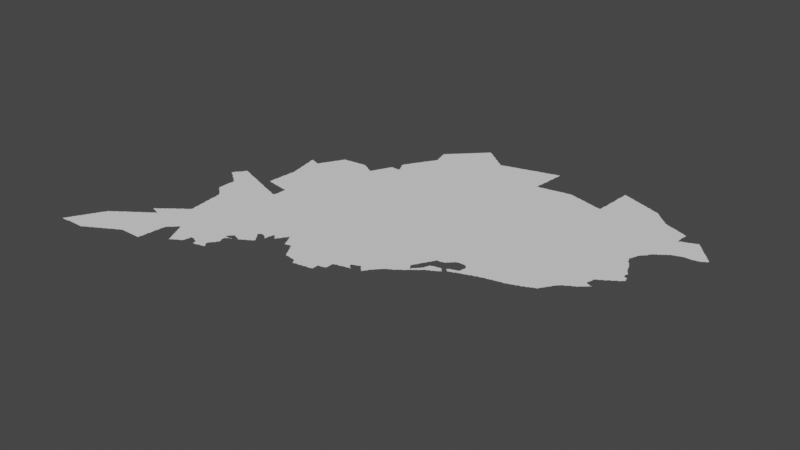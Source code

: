 # Source: new.blend  (saved by Blender 3.3.6; exported with 4.5.12 LTS)
import bpy
from mathutils import Matrix  # noqa: F401  (used for matrix-valued properties, if any)

bpy.ops.wm.read_factory_settings(use_empty=True)
scene = bpy.context.scene
scene.name = 'Scene'

# ---- collections
col_collection = bpy.data.collections.new('Collection'); scene.collection.children.link(col_collection)

# ---- node groups
ng_auto_smooth = bpy.data.node_groups.new('Auto Smooth', 'GeometryNodeTree')
_s = ng_auto_smooth.interface.new_socket(name='Geometry', in_out='OUTPUT', socket_type='NodeSocketGeometry')
_s = ng_auto_smooth.interface.new_socket(name='Geometry', in_out='INPUT', socket_type='NodeSocketGeometry')
_s = ng_auto_smooth.interface.new_socket(name='Angle', in_out='INPUT', socket_type='NodeSocketFloat')
_s.subtype = 'ANGLE'
_s.min_value = 0.0
_s.max_value = 3.142
ng_auto_smooth.is_modifier = True
_N = ng_auto_smooth.nodes; _L = ng_auto_smooth.links
n0 = _N.new('NodeGroupOutput'); n0.name = 'Group Output'; n0.location = (480, -100)
n1 = _N.new('NodeGroupInput'); n1.name = 'Group Input'; n1.location = (-420, -300)
n2 = _N.new('NodeGroupInput'); n2.name = 'Group Input.001'; n2.location = (-60, -100)
n3 = _N.new('GeometryNodeSetShadeSmooth'); n3.name = 'Set Shade Smooth'; n3.location = (120, -100)
n3.domain = 'EDGE'
n4 = _N.new('GeometryNodeSetShadeSmooth'); n4.name = 'Set Shade Smooth.001'; n4.location = (300, -100)
n5 = _N.new('GeometryNodeInputMeshEdgeAngle'); n5.name = 'Edge Angle'; n5.location = (-420, -220)
n6 = _N.new('GeometryNodeInputEdgeSmooth'); n6.name = 'Is Edge Smooth'; n6.location = (-60, -160)
n7 = _N.new('GeometryNodeInputShadeSmooth'); n7.name = 'Is Face Smooth'; n7.location = (-240, -340)
n8 = _N.new('FunctionNodeBooleanMath'); n8.name = 'Boolean Math'; n8.location = (-60, -220)
n9 = _N.new('FunctionNodeCompare'); n9.name = 'Compare'; n9.location = (-240, -180)
n9.operation = 'LESS_EQUAL'
_L.new(n5.outputs[0], n9.inputs[0])
_L.new(n4.outputs[0], n0.inputs[0])
_L.new(n1.outputs[1], n9.inputs[1])
_L.new(n9.outputs[0], n8.inputs[0])
_L.new(n7.outputs[0], n8.inputs[1])
_L.new(n2.outputs[0], n3.inputs[0])
_L.new(n6.outputs[0], n3.inputs[1])
_L.new(n3.outputs[0], n4.inputs[0])
_L.new(n8.outputs[0], n3.inputs[2])
n0.is_active_output = True

# ---- world
world_world = bpy.data.worlds.new('World'); scene.world = world_world
world_world.use_nodes = True; world_world.node_tree.nodes.clear()
_N = world_world.node_tree.nodes; _L = world_world.node_tree.links
n0 = _N.new('ShaderNodeOutputWorld'); n0.name = 'World Output'; n0.location = (300, 300)
n1 = _N.new('ShaderNodeBackground'); n1.name = 'Background'; n1.location = (10, 300)
n1.inputs[0].default_value = (0.05088, 0.05088, 0.05088, 1.0)
_L.new(n1.outputs[0], n0.inputs[0])
n0.is_active_output = True
world_world.color = (0.05088, 0.05088, 0.05088)
world_world.use_sun_shadow = False
world_world.sun_shadow_jitter_overblur = 0.0

# ---- meshes
me_mesh = bpy.data.meshes.new('Mesh')
me_mesh.from_pydata([(81.28, 17.81, -5.915e-08), (81.28, 17.82, -3.329e-08), (81.29, 17.81, -8.99e-08), (81.29, 17.83, -8.869e-08), (81.31, 17.81, -8.99e-08), (81.3, 17.85, -8.656e-08), (81.31, 17.85, -9.643e-08), (81.31, 17.87, -8.536e-08), (81.32, 17.88, -6.538e-08), (81.33, 17.81, -8.99e-08), (81.47, 17.86, -9.988e-08), (81.33, 17.89, -9.48e-08), (81.33, 17.91, -8.192e-08), (81.35, 17.81, -8.99e-08), (81.34, 17.92, -6.78e-08), (81.37, 17.81, -9.18e-08), (81.35, 17.93, -9.768e-08), (81.39, 17.82, -8.74e-08), (81.41, 17.82, -8.74e-08), (81.43, 17.82, -8.74e-08), (81.45, 17.82, -8.74e-08), (81.47, 17.82, -8.967e-08), (81.49, 17.82, -8.324e-08), (81.52, 17.82, -8.324e-08), (81.55, 17.82, -8.963e-08), (81.57, 17.82, -8.088e-08), (81.59, 17.82, -7.491e-08), (81.36, 17.95, -7.67e-08), (81.36, 17.96, -8.316e-08), (81.37, 17.97, -8.848e-08), (81.38, 17.99, -7.01e-08), (81.48, 18.01, -9.988e-08), (81.39, 17.99, -9.848e-08), (81.39, 18.01, -8.505e-08), (81.4, 18.02, -5.771e-08), (81.41, 18.03, -9.403e-08), (81.41, 18.05, -8.2e-08), (81.42, 18.06, -4.412e-08), (81.43, 18.07, -9.149e-08), (81.44, 18.09, -7.581e-08), (81.44, 18.1, -3.329e-08), (81.45, 18.11, -8.716e-08), (81.46, 18.13, -6.835e-08), (81.47, 18.13, -9.936e-08), (81.48, 18.16, -5.771e-08), (81.47, 18.15, -9.273e-08), (81.49, 18.17, -9.959e-08), (81.49, 18.19, -7.547e-08), (81.5, 18.2, -4.412e-08), (81.52, 18.23, -7.418e-08), (81.51, 18.21, -9.601e-08), (81.53, 18.23, -9.711e-08), (81.53, 18.25, -8.65e-08), (81.54, 18.26, -5.327e-08), (81.61, 18.26, -9.988e-08), (81.55, 18.27, -8.505e-08), (81.57, 18.27, -9.926e-08), (81.57, 18.29, -8.641e-08), (81.59, 18.29, -9.508e-08), (81.6, 18.3, -6.354e-08), (81.61, 17.82, -7.138e-08), (81.65, 17.85, -9.869e-08), (81.62, 17.82, -3.329e-08), (81.63, 17.83, -8.869e-08), (81.65, 17.84, -7.167e-08), (81.67, 17.85, -8.536e-08), (81.68, 17.86, -8.679e-08), (81.69, 17.87, -9.597e-08), (81.71, 17.87, -8.192e-08), (81.72, 17.88, -7.32e-08), (81.73, 17.89, -8.883e-08), (81.75, 17.9, -7.67e-08), (81.76, 17.9, -3.329e-08), (81.77, 17.91, -8.848e-08), (81.79, 17.92, -7.01e-08), (81.8, 18.07, -9.988e-08), (81.74, 18.31, -9.988e-08), (81.79, 17.93, -9.815e-08), (81.96, 18.24, -9.988e-08), (81.81, 17.93, -8.505e-08), (81.83, 17.95, -9.418e-08), (81.82, 17.94, -6.193e-08), (81.85, 17.95, -8.2e-08), (81.86, 17.96, -4.412e-08), (81.87, 17.97, -9.21e-08), (81.89, 17.98, -7.581e-08), (81.91, 17.99, -9.545e-08), (81.9, 17.98, -3.329e-08), (81.61, 18.31, -8.959e-08), (81.62, 18.32, -4.217e-08), (81.63, 18.33, -8.238e-08), (81.65, 18.33, -9.488e-08), (81.65, 18.34, -7.295e-08), (81.67, 18.35, -9.306e-08), (81.68, 18.36, -5.868e-08), (81.69, 18.37, -8.616e-08), (81.7, 18.38, -3.329e-08), (81.71, 18.39, -7.749e-08), (81.73, 18.39, -9.597e-08), (81.73, 18.4, -6.748e-08), (81.75, 18.41, -9.006e-08), (81.76, 18.42, -4.412e-08), (81.77, 18.43, -8.269e-08), (81.79, 18.43, -9.926e-08), (81.79, 18.44, -7.299e-08), (81.81, 18.45, -9.377e-08), (81.82, 18.46, -6.023e-08), (81.83, 18.47, -8.9e-08), (81.84, 18.48, -6.506e-08), (81.85, 18.49, -7.935e-08), (81.87, 18.49, -9.76e-08), (81.87, 18.5, -6.869e-08), (81.89, 18.51, -9.67e-08), (81.9, 18.52, -5.327e-08), (81.91, 18.53, -8.793e-08), (81.89, 18.65, -7.644e-08), (81.9, 18.66, -4.217e-08), (81.91, 18.64, -8.412e-08), (81.91, 18.67, -8.229e-08), (81.83, 19.94, -6.796e-08), (81.84, 19.95, -7.391e-08), (81.86, 19.92, -7.635e-08), (81.85, 19.93, -9.182e-08), (81.85, 19.95, -9.449e-08), (81.85, 19.97, -7.999e-08), (81.86, 19.98, -4.162e-08), (81.87, 19.91, -8.346e-08), (81.87, 19.99, -8.768e-08), (81.88, 20.0, -5.28e-08), (81.89, 19.9, -7.491e-08), (81.89, 19.91, -9.926e-08), (81.89, 20.01, -9.282e-08), (81.9, 20.02, -6.597e-08), (81.92, 19.88, -8.134e-08), (81.91, 19.89, -9.508e-08), (81.91, 20.03, -9.587e-08), (81.92, 20.05, -7.491e-08), (81.9, 18.64, 3.329e-08), (81.93, 18.0, -6.835e-08), (81.93, 18.01, -9.848e-08), (81.95, 18.01, -8.437e-08), (81.96, 18.02, -7.527e-08), (81.97, 18.03, -9.5e-08), (82.01, 18.05, -9.22e-08), (81.99, 18.03, -8.147e-08), (82.0, 18.04, -4.412e-08), (82.03, 18.06, -7.485e-08), (82.04, 18.06, -3.329e-08), (82.05, 18.07, -8.913e-08), (82.07, 18.07, -8.99e-08), (82.21, 18.21, -9.988e-08), (82.09, 18.07, -8.99e-08), (82.11, 18.07, -9.645e-08), (82.13, 18.07, -8.876e-08), (82.15, 18.07, -9.156e-08), (82.17, 18.07, -9.156e-08), (82.19, 18.07, -9.156e-08), (82.21, 18.07, -9.156e-08), (82.23, 18.07, -9.156e-08), (81.93, 18.53, -9.46e-08), (81.93, 18.55, -7.577e-08), (81.95, 18.55, -9.508e-08), (81.97, 18.57, -9.421e-08), (82.17, 18.45, -9.988e-08), (81.93, 18.63, -8.694e-08), (81.93, 18.65, -9.988e-08), (81.93, 18.67, -9.926e-08), (81.93, 18.68, -7.399e-08), (81.96, 18.56, -6.633e-08), (81.96, 18.62, -5.438e-08), (81.95, 18.63, -9.569e-08), (81.95, 18.69, -9.508e-08), (81.96, 18.7, -6.633e-08), (81.98, 18.58, -4.217e-08), (81.97, 18.62, -8.642e-08), (81.97, 18.71, -9.064e-08), (81.98, 18.72, -5.527e-08), (81.99, 18.59, -8.141e-08), (81.99, 18.61, -1.065e-07), (81.99, 18.73, -8.382e-08), (82.01, 18.59, -9.926e-08), (82.01, 18.61, -9.926e-08), (82.01, 18.73, -9.926e-08), (82.01, 18.75, -7.627e-08), (82.03, 18.75, -9.969e-08), (82.03, 18.76, -6.796e-08), (82.05, 18.77, -9.294e-08), (82.06, 18.78, -5.28e-08), (82.07, 18.79, -9.834e-08), (82.08, 18.8, -3.329e-08), (82.09, 18.81, -7.935e-08), (82.11, 18.81, -9.605e-08), (82.11, 18.82, -7.166e-08), (82.13, 18.83, -9.317e-08), (82.14, 18.84, -7.799e-08), (82.15, 18.85, -8.791e-08), (82.16, 18.86, -4.217e-08), (82.17, 18.87, -8.141e-08), (82.19, 18.87, -9.848e-08), (82.23, 18.77, -9.988e-08), (82.19, 18.88, -7.391e-08), (82.21, 18.89, -9.5e-08), (82.22, 18.9, -6.354e-08), (82.22, 19.16, -6.434e-08), (82.22, 19.17, -4.92e-08), (82.22, 19.19, -7.491e-08), (82.23, 18.91, -9.05e-08), (82.24, 18.92, -4.412e-08), (82.24, 18.97, -4.756e-08), (82.24, 18.99, -6.73e-08), (82.24, 19.01, -7.708e-08), (82.24, 19.03, -9.436e-08), (82.24, 19.05, -8.981e-08), (82.23, 19.07, -8.99e-08), (82.23, 19.09, -9.018e-08), (82.23, 19.11, -9.393e-08), (82.23, 19.13, -9.228e-08), (82.23, 19.15, -9.458e-08), (82.3, 19.33, -9.988e-08), (82.07, 19.51, -7.627e-08), (82.09, 19.49, -7.491e-08), (82.09, 19.51, -9.76e-08), (82.11, 19.48, -7.135e-08), (82.11, 19.49, -9.377e-08), (82.14, 19.46, -6.703e-08), (82.13, 19.47, -9.051e-08), (82.16, 19.44, -8.06e-08), (82.15, 19.45, -9.306e-08), (82.18, 19.42, -5.28e-08), (82.17, 19.43, -9.372e-08), (82.2, 19.35, -4.661e-08), (82.2, 19.37, -6.187e-08), (82.2, 19.39, -7.454e-08), (82.19, 19.41, -8.985e-08), (82.22, 19.21, -8.005e-08), (82.22, 19.23, -8.822e-08), (82.21, 19.25, -9.069e-08), (82.21, 19.27, -8.902e-08), (82.21, 19.29, -9.058e-08), (82.21, 19.31, -9.275e-08), (82.21, 19.33, -9.264e-08), (82.21, 19.35, -9.692e-08), (81.97, 19.84, -7.283e-08), (82.0, 19.82, -6.326e-08), (81.99, 19.83, -9.41e-08), (82.02, 19.8, -3.329e-08), (82.01, 19.81, -8.8e-08), (82.03, 19.79, -7.935e-08), (82.05, 19.53, -7.829e-08), (82.05, 19.55, -9.144e-08), (82.05, 19.59, -9.156e-08), (82.05, 19.61, -9.389e-08), (82.05, 19.63, -9.67e-08), (82.05, 19.65, -8.99e-08), (82.05, 19.67, -8.99e-08), (82.05, 19.69, -9.244e-08), (82.05, 19.71, -8.647e-08), (82.06, 19.73, -8.74e-08), (82.06, 19.75, -8.74e-08), (82.05, 19.77, -8.425e-08), (82.05, 19.79, -1.011e-07), (82.07, 19.53, -9.926e-08), (82.05, 19.57, -9.654e-08), (82.16, 19.81, -9.988e-08), (82.28, 19.55, -9.988e-08), (81.94, 19.86, -4.217e-08), (81.93, 19.87, -8.959e-08), (81.93, 20.05, -9.769e-08), (81.94, 20.08, -4.217e-08), (81.95, 19.85, -8.186e-08), (81.93, 19.95, -9.988e-08), (81.93, 20.07, -8.558e-08), (81.95, 20.09, -8.441e-08), (81.97, 19.85, -9.728e-08), (81.97, 20.09, -9.238e-08), (82.05, 20.05, -9.993e-08), (82.01, 20.07, -9.468e-08), (81.99, 20.08, -7.425e-08), (82.0, 20.08, -4.162e-08), (82.05, 20.06, -8.223e-08), (82.03, 20.07, -8.49e-08), (82.11, 20.03, -9.849e-08), (82.07, 20.05, -9.089e-08), (82.09, 20.04, -8.152e-08), (82.1, 20.04, -5.375e-08), (82.13, 20.03, -8.885e-08), (82.17, 20.01, -9.407e-08), (82.15, 20.02, -7.616e-08), (82.16, 20.02, -4.439e-08), (82.19, 20.01, -8.6e-08), (82.23, 19.99, -9.469e-08), (82.21, 20.0, -6.972e-08), (82.22, 20.0, -3.329e-08), (82.25, 18.07, -9.156e-08), (82.27, 18.07, -9.156e-08), (82.29, 18.07, -9.436e-08), (82.35, 18.25, -9.813e-08), (82.31, 18.07, -9.159e-08), (82.33, 18.09, -9.669e-08), (82.33, 18.07, -8.557e-08), (82.33, 18.11, -8.872e-08), (82.35, 18.22, -9.253e-08), (82.34, 18.12, -3.329e-08), (82.34, 18.13, -4.994e-08), (82.34, 18.15, -6.948e-08), (82.34, 18.17, -7.816e-08), (82.34, 18.19, -8.299e-08), (82.34, 18.21, -8.606e-08), (82.38, 18.68, -9.988e-08), (82.35, 18.31, -9.548e-08), (82.36, 18.35, -9.049e-08), (82.35, 18.27, -9.128e-08), (82.35, 18.29, -9.215e-08), (82.37, 18.41, -9.117e-08), (82.36, 18.32, -4.162e-08), (82.36, 18.33, -4.994e-08), (82.36, 18.37, -7.915e-08), (82.36, 18.39, -8.359e-08), (82.37, 18.43, -9.399e-08), (82.38, 18.44, -6.703e-08), (82.39, 18.45, -9.399e-08), (82.4, 18.46, -6.703e-08), (82.41, 18.47, -9.399e-08), (82.43, 18.48, -6.796e-08), (82.43, 18.49, -9.104e-08), (82.44, 18.49, -7.135e-08), (82.45, 18.51, -9.104e-08), (82.46, 18.51, -7.135e-08), (82.47, 18.53, -9.587e-08), (82.49, 18.54, -4.217e-08), (82.5, 18.54, -3.329e-08), (82.48, 18.53, -4.217e-08), (82.48, 18.54, -8.301e-08), (82.49, 18.54, -9.586e-08), (82.5, 18.54, -8.959e-08), (82.52, 18.5, -7.003e-08), (82.52, 18.51, -7.753e-08), (82.51, 18.53, -1.004e-07), (82.54, 18.46, -4.412e-08), (82.53, 18.47, -7.745e-08), (82.53, 18.49, -9.895e-08), (82.56, 18.42, -5.438e-08), (82.55, 18.43, -8.25e-08), (82.55, 18.45, -9.328e-08), (82.25, 18.93, -9.647e-08), (82.25, 18.95, -9.364e-08), (82.25, 18.97, -9.875e-08), (82.4, 19.08, -9.988e-08), (82.54, 19.46, -9.988e-08), (82.44, 19.84, -9.988e-08), (82.25, 19.99, -8.362e-08), (82.27, 19.97, -9.77e-08), (82.27, 19.98, -6.084e-08), (82.29, 19.97, -9.156e-08), (82.31, 19.96, -7.955e-08), (82.33, 19.95, -9.504e-08), (82.32, 19.96, -4.528e-08), (82.35, 19.95, -8.723e-08), (82.37, 19.94, -7.412e-08), (82.39, 19.93, -9.301e-08), (82.38, 19.94, -4.162e-08), (82.4, 20.06, -7.052e-08), (82.4, 20.07, -8.773e-08), (82.4, 20.09, -8.005e-08), (82.4, 20.11, -7.491e-08), (82.4, 20.13, -6.187e-08), (82.4, 20.15, -4.994e-08), (82.43, 19.91, -9.82e-08), (82.41, 19.93, -8.49e-08), (82.41, 20.06, -8.416e-08), (82.41, 20.17, -1.01e-07), (82.4, 20.16, -5.478e-08), (82.45, 19.91, -9.735e-08), (82.43, 19.92, -6.459e-08), (82.43, 20.05, -9.172e-08), (82.45, 20.05, -9.128e-08), (82.47, 19.9, -8.209e-08), (82.48, 20.04, -4.162e-08), (82.47, 20.05, -9.36e-08), (82.49, 19.89, -9.603e-08), (82.48, 19.9, -5.951e-08), (82.49, 20.04, -6.187e-08), (82.55, 20.08, -9.988e-08), (82.51, 19.89, -8.895e-08), (82.51, 20.04, -8.472e-08), (82.53, 19.88, -7.711e-08), (82.53, 20.03, -9.092e-08), (82.55, 19.87, -9.43e-08), (82.54, 19.88, -4.439e-08), (82.55, 20.03, -9.319e-08), (82.41, 20.21, -9.468e-08), (82.41, 20.23, -9.076e-08), (82.41, 20.25, -9.018e-08), (82.41, 20.27, -8.99e-08), (82.41, 20.29, -8.721e-08), (82.42, 20.31, -8.74e-08), (82.42, 20.35, -7.816e-08), (82.42, 20.37, -7.491e-08), (82.42, 20.41, -4.756e-08), (82.41, 20.19, -9.749e-08), (82.42, 20.33, -9.386e-08), (82.42, 20.39, -8.553e-08), (82.43, 20.41, -9.848e-08), (82.43, 20.43, -9.817e-08), (82.43, 20.45, -9.228e-08), (82.43, 20.47, -9.269e-08), (82.55, 20.28, -9.988e-08), (82.49, 20.56, -9.988e-08), (82.58, 18.37, -5.693e-08), (82.57, 18.39, -8.703e-08), (82.57, 18.41, -9.518e-08), (82.6, 18.33, -6.792e-08), (82.59, 18.35, -9.393e-08), (82.59, 18.37, -9.681e-08), (82.62, 18.29, -7.058e-08), (82.61, 18.31, -8.684e-08), (82.61, 18.33, -9.848e-08), (82.63, 18.26, -4.994e-08), (82.63, 18.26, -8.147e-08), (82.63, 18.25, -3.329e-08), (82.63, 18.26, -5.993e-08), (82.64, 18.26, -6.076e-08), (82.63, 18.27, -8.894e-08), (82.63, 18.29, -9.926e-08), (82.68, 18.4, -9.988e-08), (82.64, 18.26, -4.162e-08), (82.65, 18.27, -8.647e-08), (82.67, 18.28, -7.01e-08), (82.67, 18.29, -9.755e-08), (82.69, 18.29, -8.401e-08), (82.7, 18.3, -5.28e-08), (82.71, 18.31, -9.41e-08), (82.73, 18.32, -7.713e-08), (82.74, 18.32, -6.125e-08), (82.75, 18.33, -8.848e-08), (82.77, 18.34, -6.95e-08), (82.77, 18.35, -9.178e-08), (82.78, 18.39, -8.709e-08), (82.78, 18.36, -3.329e-08), (82.78, 18.37, -6.48e-08), (82.79, 18.41, -8.768e-08), (82.79, 18.43, -9.073e-08), (82.79, 18.45, -9.692e-08), (82.81, 18.45, -8.112e-08), (82.83, 18.45, -9.822e-08), (82.85, 18.44, -5.993e-08), (82.85, 18.45, -9.534e-08), (82.87, 18.43, -8.362e-08), (82.92, 18.8, -9.988e-08), (82.94, 18.5, -9.988e-08), (82.77, 19.28, -9.988e-08), (82.65, 19.83, -9.957e-08), (82.63, 19.85, -8.717e-08), (82.78, 19.72, -9.988e-08), (82.67, 19.83, -9.014e-08), (82.69, 19.82, -8.698e-08), (82.71, 19.83, -9.306e-08), (82.57, 19.87, -8.633e-08), (82.57, 20.03, -9.104e-08), (82.59, 19.86, -6.825e-08), (82.59, 20.02, -4.661e-08), (82.59, 20.03, -9.692e-08), (82.61, 19.85, -9.122e-08), (82.6, 19.86, -3.329e-08), (82.61, 20.02, -7.93e-08), (82.63, 20.02, -8.359e-08), (82.65, 19.84, -5.993e-08), (82.65, 20.01, -9.57e-08), (82.67, 20.01, -9.634e-08), (82.69, 20.01, -9.253e-08), (82.71, 19.85, -8.685e-08), (82.72, 19.87, -9.123e-08), (82.72, 19.89, -8.563e-08), (82.72, 19.93, -8.324e-08), (82.72, 19.95, -8.492e-08), (82.72, 19.97, -8.498e-08), (82.72, 19.99, -6.891e-08), (82.71, 20.01, -9.796e-08), (82.72, 19.91, -9.01e-08), (82.88, 20.06, -9.988e-08), (82.8, 20.59, -9.988e-08), (82.98, 20.41, -9.988e-08), (82.9, 18.41, -7.814e-08), (82.89, 18.43, -9.194e-08), (82.92, 18.36, -4.395e-08), (82.92, 18.37, -8.334e-08), (82.91, 18.39, -9.352e-08), (82.91, 18.41, -9.793e-08), (82.92, 18.36, -4.439e-08), (82.93, 18.37, -9.439e-08), (82.95, 18.37, -8.897e-08), (82.97, 18.38, -7.955e-08), (82.99, 18.38, -8.31e-08), (82.99, 18.39, -9.77e-08), (83.01, 18.39, -8.934e-08), (83.05, 18.43, -1.014e-07), (83.03, 18.39, -8.523e-08), (83.03, 18.45, -9.399e-08), (83.03, 18.47, -8.093e-08), (83.03, 18.49, -9.681e-08), (83.05, 18.4, -6.784e-08), (83.06, 18.42, -9.801e-08), (83.04, 18.44, -6.633e-08), (83.04, 18.49, -7.132e-08), (83.05, 18.51, -9.306e-08), (83.06, 18.4, -3.329e-08), (83.07, 18.41, -8.087e-08), (83.06, 18.52, -7.795e-08), (83.07, 18.53, -9.635e-08), (83.08, 18.54, -4.217e-08), (83.09, 18.55, -8.141e-08), (83.05, 18.7, -9.988e-08), (83.09, 18.57, -9.963e-08), (83.09, 18.65, -9.391e-08), (83.07, 18.68, -9.988e-08), (83.07, 18.71, -5.993e-08), (83.07, 18.71, -5.993e-08), (83.07, 18.71, -7.266e-08), (83.07, 18.71, -5.993e-08), (83.07, 18.71, -4.994e-08), (83.07, 18.72, -3.329e-08), (83.08, 18.71, -4.995e-08), (83.07, 18.7, -9.988e-08), (83.07, 18.72, -6.429e-08), (83.07, 18.73, -9.587e-08), (83.11, 18.59, -8.92e-08), (83.1, 18.62, -7.123e-08), (83.09, 18.63, -9.525e-08), (83.09, 18.66, -9.301e-08), (83.09, 18.67, -8.99e-08), (83.09, 18.66, -4.162e-08), (83.09, 18.67, -6.076e-08), (83.1, 18.67, -3.329e-08), (83.09, 18.68, -9.179e-08), (83.09, 18.71, -8.902e-08), (83.08, 18.73, -7.132e-08), (83.09, 18.75, -9.399e-08), (83.11, 18.77, -9.578e-08), (83.1, 18.57, -7.299e-08), (83.1, 18.61, -7.759e-08), (83.1, 18.68, -6.354e-08), (83.11, 18.69, -9.5e-08), (83.11, 18.71, -9.156e-08), (83.1, 18.76, -6.354e-08), (83.21, 18.87, -9.988e-08), (83.13, 18.7, -7.491e-08), (83.13, 18.71, -9.488e-08), (83.13, 18.71, -7.658e-08), (83.13, 18.71, -8.324e-08), (83.12, 18.78, -5.327e-08), (83.13, 18.79, -9.21e-08), (83.15, 18.71, -8.99e-08), (83.15, 18.72, -4.772e-08), (83.16, 18.71, -4.772e-08), (83.16, 18.72, -7.491e-08), (83.14, 18.71, -7.581e-08), (83.14, 18.71, -8.324e-08), (83.15, 18.71, -4.217e-08), (83.16, 18.78, -5.375e-08), (83.15, 18.79, -9.597e-08), (83.16, 18.72, -3.329e-08), (83.16, 18.72, -4.412e-08), (83.17, 18.78, -9.386e-08), (83.19, 18.77, -9.245e-08), (83.16, 19.04, -9.988e-08), (83.09, 19.34, -9.988e-08), (83.08, 19.59, -9.988e-08), (83.12, 19.83, -9.988e-08), (83.26, 20.15, -9.988e-08), (83.21, 18.76, -5.845e-08), (83.21, 18.77, -9.77e-08), (83.24, 18.75, -3.329e-08), (83.23, 18.75, -7.741e-08), (83.24, 18.75, -4.162e-08), (83.24, 18.75, -9.146e-08), (83.23, 18.76, -7.753e-08), (83.25, 18.77, -9.967e-08), (83.25, 18.76, -6.835e-08), (83.27, 18.77, -8.363e-08), (83.28, 18.78, -5.438e-08), (83.29, 18.79, -9.4e-08), (83.31, 18.8, -7.551e-08), (83.32, 18.8, -3.329e-08), (83.33, 18.81, -8.826e-08), (83.37, 18.89, -9.59e-08), (83.35, 18.82, -6.748e-08), (83.35, 18.83, -9.681e-08), (83.37, 18.83, -7.754e-08), (83.38, 18.84, -5.527e-08), (83.38, 18.85, -9.427e-08), (83.39, 18.85, -9.066e-08), (83.39, 18.85, -6.909e-08), (83.39, 18.87, -8.238e-08), (83.4, 18.85, -4.162e-08), (83.4, 18.85, -5.527e-08), (83.36, 19.11, -9.988e-08), (83.31, 18.97, -9.487e-08), (83.31, 18.99, -9.425e-08), (83.35, 18.93, -8.378e-08), (83.33, 18.95, -8.643e-08), (83.32, 18.96, -6.326e-08), (83.33, 19.0, -6.869e-08), (83.33, 19.01, -9.561e-08), (83.35, 18.91, -9.147e-08), (83.34, 18.94, -3.329e-08), (83.35, 19.01, -9.062e-08), (83.36, 18.91, -6.516e-08), (83.38, 19.0, -3.329e-08), (83.37, 19.01, -8.781e-08), (83.38, 18.88, -4.217e-08), (83.39, 19.0, -8.609e-08), (83.42, 18.98, -5.28e-08), (83.41, 18.99, -9.41e-08), (83.43, 18.97, -8.437e-08), (83.43, 18.99, -9.988e-08), (83.45, 19.01, -9.543e-08), (83.46, 19.07, -9.411e-08), (83.47, 19.08, -9.839e-08), (83.44, 18.96, -3.329e-08), (83.44, 18.96, -8.474e-08), (83.44, 18.96, -4.994e-08), (83.45, 18.97, -4.772e-08), (83.44, 18.98, -8.802e-08), (83.45, 18.99, -8.975e-08), (83.45, 19.03, -9.848e-08), (83.46, 19.03, -5.76e-08), (83.46, 19.05, -7.937e-08), (83.47, 19.07, -4.994e-08), (83.47, 19.08, -4.772e-08), (83.48, 19.08, -4.217e-08), (83.47, 19.07, -4.162e-08), (83.48, 19.08, -8.99e-08), (83.5, 19.06, -4.217e-08), (83.49, 19.07, -8.602e-08), (83.54, 19.21, -9.988e-08), (83.52, 19.04, -4.217e-08), (83.51, 19.05, -9.049e-08), (83.42, 19.41, -9.988e-08), (83.54, 19.86, -9.988e-08), (83.32, 20.45, -9.988e-08), (83.57, 20.28, -9.988e-08), (83.53, 19.02, -3.329e-08), (83.54, 19.02, -4.412e-08), (83.53, 19.02, -7.915e-08), (83.53, 19.03, -7.278e-08), (83.54, 19.02, -8.99e-08), (83.53, 19.04, -8.349e-08), (83.54, 19.03, -7.399e-08), (83.55, 19.05, -9.41e-08), (83.57, 19.07, -8.633e-08), (83.56, 19.06, -5.868e-08), (83.59, 19.11, -9.847e-08), (83.58, 19.08, -3.329e-08), (83.58, 19.09, -7.635e-08), (83.61, 19.13, -8.662e-08), (83.6, 19.12, -6.193e-08), (83.62, 19.14, -3.329e-08), (83.63, 19.16, -6.076e-08), (83.64, 19.15, -4.162e-08), (83.64, 19.16, -6.076e-08), (83.62, 19.15, -6.629e-08), (83.62, 19.16, -9.427e-08), (83.63, 19.16, -9.778e-08), (83.64, 19.16, -9.726e-08), (83.66, 19.12, -5.771e-08), (83.65, 19.13, -8.292e-08), (83.65, 19.15, -9.419e-08), (83.68, 19.08, -9.419e-08), (83.67, 19.09, -8.424e-08), (83.67, 19.11, -9.476e-08), (83.7, 19.03, -6.409e-08), (83.69, 19.05, -8.533e-08), (83.69, 19.07, -9.504e-08), (83.8, 19.13, -9.988e-08), (83.72, 19.0, -6.382e-08), (83.71, 19.01, -8.566e-08), (83.71, 19.03, -9.681e-08), (83.72, 19.0, -5.375e-08), (83.73, 19.01, -9.603e-08), (83.75, 19.01, -8.942e-08), (83.77, 19.02, -7.955e-08), (83.79, 19.02, -3.329e-08), (83.8, 19.01, -3.329e-08), (83.8, 19.02, -4.772e-08), (83.78, 19.02, -5.716e-08), (83.79, 19.02, -9.231e-08), (83.8, 19.02, -8.951e-08), (83.82, 18.98, -7.022e-08), (83.81, 18.99, -7.855e-08), (83.81, 19.01, -9.209e-08), (83.84, 18.94, -3.329e-08), (83.84, 18.95, -7.67e-08), (83.83, 18.97, -9.877e-08), (83.75, 19.46, -9.988e-08), (83.92, 19.79, -9.988e-08), (83.95, 20.23, -9.988e-08), (83.88, 18.87, -7.01e-08), (83.9, 18.84, -6.633e-08), (83.89, 18.85, -8.684e-08), (83.89, 18.87, -9.848e-08), (83.91, 18.83, -9.018e-08), (83.93, 18.83, -9.97e-08), (83.95, 18.83, -9.499e-08), (83.98, 18.82, -4.578e-08), (83.97, 18.83, -9.474e-08), (83.99, 18.82, -5.842e-08), (84.01, 18.82, -7.305e-08), (84.03, 18.82, -8.941e-08), (84.06, 18.79, -7.295e-08), (84.05, 18.81, -9.108e-08), (84.08, 18.76, -4.162e-08), (84.07, 18.77, -8.043e-08), (84.07, 18.79, -9.76e-08), (84.09, 18.76, -7.004e-08), (84.11, 18.76, -4.661e-08), (84.11, 18.77, -9.692e-08), (84.13, 18.77, -9.215e-08), (84.15, 18.77, -8.92e-08), (83.86, 18.91, -7.195e-08), (83.85, 18.93, -9.597e-08), (83.87, 18.89, -8.785e-08), (83.87, 18.91, -9.926e-08), (84.07, 18.94, -9.988e-08), (84.11, 19.24, -9.988e-08), (84.05, 19.95, -9.364e-08), (84.35, 19.99, -9.988e-08), (84.2, 20.37, -9.988e-08), (84.17, 18.77, -8.756e-08), (84.19, 18.78, -8.299e-08), (84.21, 18.78, -6.972e-08), (84.23, 18.78, -6.731e-08), (84.23, 18.79, -9.77e-08), (84.25, 18.79, -9.228e-08), (84.27, 18.79, -8.963e-08), (84.29, 18.79, -8.788e-08), (84.31, 18.8, -8.359e-08), (84.33, 18.81, -9.331e-08), (84.33, 18.83, -9.427e-08), (84.33, 18.8, -6.968e-08), (84.33, 18.85, -9.018e-08), (84.33, 18.87, -8.99e-08), (84.33, 18.89, -9.931e-08), (84.41, 18.91, -9.951e-08), (84.35, 18.89, -9.056e-08), (84.37, 18.89, -8.707e-08), (84.4, 19.15, -9.988e-08), (84.39, 18.9, -7.852e-08), (84.41, 18.9, -5.76e-08), (84.43, 18.93, -9.218e-08), (84.43, 18.91, -8.35e-08), (84.43, 18.95, -8.99e-08), (84.43, 18.97, -8.99e-08), (84.43, 18.99, -8.99e-08), (84.43, 19.01, -8.883e-08), (84.45, 19.02, -6.972e-08), (84.46, 19.02, -4.439e-08), (84.47, 19.03, -9.439e-08), (84.41, 19.43, -9.988e-08), (84.29, 19.69, -9.988e-08), (84.46, 20.4, -9.988e-08), (84.49, 19.03, -8.983e-08), (84.51, 19.03, -8.564e-08), (84.55, 19.05, -1.018e-07), (84.53, 19.04, -7.708e-08), (84.54, 19.04, -4.606e-08), (84.57, 19.05, -9.056e-08), (84.59, 19.2, -9.988e-08), (84.59, 19.05, -8.707e-08), (84.59, 19.11, -9.185e-08), (84.59, 19.13, -9.079e-08), (84.61, 19.06, -7.937e-08), (84.62, 19.08, -7.851e-08), (84.61, 19.09, -8.928e-08), (84.6, 19.1, -5.868e-08), (84.61, 19.14, -7.88e-08), (84.63, 19.06, -5.76e-08), (84.64, 19.06, -5.993e-08), (84.63, 19.06, -9.988e-08), (84.64, 19.06, -4.994e-08), (84.64, 19.06, -5.993e-08), (84.63, 19.07, -8.99e-08), (84.62, 19.07, -8.936e-08), (84.63, 19.07, -4.217e-08), (84.63, 19.15, -9.339e-08), (84.64, 19.06, -3.329e-08), (84.65, 19.15, -9.082e-08), (84.67, 19.16, -6.564e-08), (84.67, 19.17, -9.848e-08), (84.69, 19.17, -8.953e-08), (84.72, 19.14, -3.329e-08), (84.71, 19.15, -7.814e-08), (84.71, 19.17, -9.579e-08), (84.74, 19.12, -4.217e-08), (84.73, 19.13, -8.933e-08), (84.76, 19.1, -5.327e-08), (84.75, 19.11, -8.791e-08), (84.77, 19.09, -7.658e-08), (84.77, 19.11, -9.926e-08), (84.79, 19.13, -8.931e-08), (84.78, 19.11, -7.068e-08), (84.81, 19.17, -9.658e-08), (84.83, 19.19, -9.793e-08), (84.71, 19.31, -9.988e-08), (84.78, 19.54, -9.988e-08), (84.62, 19.75, -9.988e-08), (84.61, 20.05, -9.988e-08), (84.81, 20.22, -9.988e-08), (84.92, 20.48, -9.988e-08), (84.81, 19.15, -8.038e-08), (84.82, 19.17, -7.037e-08), (84.84, 19.19, -6.973e-08), (84.85, 19.21, -9.399e-08), (84.87, 19.23, -9.162e-08), (84.86, 19.22, -6.873e-08), (84.94, 19.41, -9.988e-08), (84.87, 19.79, -9.988e-08), (84.88, 19.24, -6.126e-08), (84.89, 19.25, -8.324e-08), (84.9, 19.26, -5.327e-08), (84.91, 19.27, -9.476e-08), (84.92, 19.28, -5.527e-08), (84.93, 19.29, -8.857e-08), (85.01, 19.53, -9.988e-08), (84.95, 19.3, -7.195e-08), (84.95, 19.31, -9.926e-08), (84.97, 19.31, -8.505e-08), (84.98, 19.32, -5.868e-08), (84.99, 19.33, -9.41e-08), (85.01, 19.33, -7.635e-08), (85.02, 19.34, -3.329e-08), (85.03, 19.35, -8.781e-08), (85.04, 19.36, -6.354e-08), (85.05, 19.37, -9.508e-08), (85.07, 19.38, -7.391e-08), (85.07, 19.39, -9.76e-08), (85.11, 19.49, -1.226e-07), (85.09, 19.39, -7.991e-08), (85.09, 19.51, -9.587e-08), (85.1, 19.4, -3.329e-08), (85.11, 19.41, -8.437e-08), (85.1, 19.51, -6.748e-08), (85.09, 19.73, -9.988e-08), (85.09, 19.53, -8.889e-08), (85.1, 19.54, -6.09e-08), (85.1, 19.55, -9.423e-08), (85.11, 19.57, -9.531e-08), (85.18, 19.96, -9.988e-08), (85.13, 20.26, -9.988e-08), (85.24, 20.69, -9.988e-08), (85.12, 19.42, -4.412e-08), (85.13, 19.43, -9.033e-08), (85.12, 19.47, -9.236e-08), (85.14, 19.47, -9.739e-08), (85.12, 19.48, -4.412e-08), (85.14, 19.48, -6.126e-08), (85.14, 19.44, -6.126e-08), (85.15, 19.45, -9.306e-08), (85.15, 19.47, -9.988e-08), (85.15, 19.49, -9.067e-08), (85.16, 19.5, -5.327e-08), (85.17, 19.46, -6.796e-08), (85.17, 19.47, -9.587e-08), (85.17, 19.51, -9.375e-08), (85.19, 19.47, -7.491e-08), (85.19, 19.49, -9.848e-08), (85.18, 19.52, -7.475e-08), (85.21, 19.49, -7.894e-08), (85.21, 19.51, -9.988e-08), (85.22, 19.5, -3.329e-08), (85.23, 19.51, -8.469e-08), (85.24, 19.52, -5.527e-08), (85.12, 19.58, -5.527e-08), (85.13, 19.59, -8.192e-08), (85.13, 19.61, -9.597e-08), (85.14, 19.62, -6.538e-08), (85.15, 19.63, -8.536e-08), (85.15, 19.65, -9.926e-08), (85.16, 19.65, -6.928e-08), (85.17, 19.67, -9.062e-08), (85.19, 19.71, -9.397e-08), (85.19, 19.53, -8.469e-08), (85.18, 19.68, -4.162e-08), (85.18, 19.69, -7.713e-08), (85.21, 19.55, -9.935e-08), (85.2, 19.72, -5.438e-08), (85.21, 19.73, -8.238e-08), (85.21, 19.75, -9.677e-08), (85.23, 19.77, -9.469e-08), (85.22, 19.57, -8.342e-08), (85.23, 19.57, -9.765e-08), (85.23, 19.59, -8.994e-08), (85.24, 19.61, -8.528e-08), (85.24, 19.62, -4.412e-08), (85.22, 19.75, -6.249e-08), (85.23, 19.79, -9.794e-08), (85.25, 19.53, -9.05e-08), (85.25, 19.63, -9.339e-08), (85.25, 19.65, -8.184e-08), (85.25, 19.79, -9.358e-08), (85.26, 19.54, -8.078e-08), (85.27, 19.55, -9.597e-08), (85.29, 19.6, -9.988e-08), (85.27, 19.65, -9.577e-08), (85.28, 19.66, -4.606e-08), (85.27, 19.79, -8.975e-08), (85.29, 19.55, -8.238e-08), (85.29, 19.66, -7.658e-08), (85.29, 19.79, -8.685e-08), (85.3, 19.56, -7.324e-08), (85.31, 19.57, -9.419e-08), (85.31, 19.67, -8.639e-08), (85.31, 19.8, -9.249e-08), (85.33, 19.57, -8.032e-08), (85.33, 19.67, -9.128e-08), (85.33, 19.8, -6.736e-08), (85.33, 19.81, -9.76e-08), (85.34, 19.58, -4.412e-08), (85.35, 19.59, -9.196e-08), (85.35, 19.67, -9.643e-08), (85.36, 19.68, -4.578e-08), (85.35, 19.81, -7.468e-08), (85.35, 19.83, -9.76e-08), (85.37, 19.6, -7.581e-08), (85.39, 19.68, -8.2e-08), (85.37, 19.68, -7.425e-08), (85.37, 19.83, -7.468e-08), (85.39, 19.61, -8.869e-08), (85.41, 19.65, -9.489e-08), (85.39, 19.67, -9.399e-08), (85.41, 19.62, -7.058e-08), (85.41, 19.63, -9.926e-08), (85.4, 19.66, -6.023e-08), (85.43, 19.63, -7.491e-08), (85.44, 19.7, -5.327e-08), (85.43, 19.71, -7.518e-08), (85.48, 20.2, -9.988e-08), (85.37, 19.85, -9.831e-08), (85.39, 19.85, -7.698e-08), (85.39, 19.87, -9.926e-08), (85.41, 19.87, -7.732e-08), (85.41, 19.89, -9.926e-08), (85.43, 19.89, -7.778e-08), (85.4, 20.44, -9.988e-08), (85.46, 19.68, -5.327e-08), (85.45, 19.69, -8.851e-08), (85.45, 19.71, -9.77e-08), (85.45, 19.72, -6.084e-08), (85.47, 19.67, -8.324e-08), (85.47, 19.73, -8.314e-08), (85.49, 19.68, -7.513e-08), (85.49, 19.7, -9.988e-08), (85.49, 19.73, -9.106e-08), (85.5, 19.74, -3.329e-08), (85.5, 19.68, -4.162e-08), (85.51, 19.69, -9.246e-08), (85.55, 19.71, -1.215e-07), (85.51, 19.74, -6.825e-08), (85.53, 19.69, -8.529e-08), (85.55, 19.75, -9.603e-08), (85.53, 19.75, -8.738e-08), (85.55, 19.7, -6.459e-08), (85.56, 19.76, -4.439e-08), (85.57, 19.71, -8.953e-08), (85.57, 19.77, -9.912e-08), (85.57, 19.79, -8.975e-08), (85.57, 19.81, -8.788e-08), (85.58, 19.83, -8.563e-08), (85.59, 19.72, -8.152e-08), (85.61, 19.73, -9.529e-08), (85.69, 19.83, -9.988e-08), (85.6, 19.72, -5.375e-08), (85.63, 19.73, -8.802e-08), (85.65, 19.74, -7.616e-08), (85.66, 19.74, -9.285e-08), (85.67, 19.75, -9.328e-08), (85.69, 19.75, -8.565e-08), (85.71, 19.76, -6.68e-08), (85.71, 19.77, -9.583e-08), (85.73, 19.77, -8.972e-08), (85.75, 19.77, -8.263e-08), (85.45, 19.9, -4.994e-08), (85.42, 19.9, -9.031e-08), (85.57, 19.9, -9.751e-08), (85.53, 19.9, -4.994e-08), (85.55, 19.89, -7.254e-08), (85.58, 19.85, -9.617e-08), (85.57, 19.87, -8.826e-08), (85.79, 20.07, -9.988e-08), (85.79, 20.43, -9.988e-08), (85.77, 19.78, -5.845e-08), (85.77, 19.79, -9.681e-08), (85.79, 19.79, -8.963e-08), (85.81, 19.79, -9.461e-08), (85.83, 19.8, -7.459e-08), (85.84, 19.8, -4.606e-08), (85.85, 19.81, -9.678e-08), (85.87, 19.81, -9.073e-08), (85.89, 19.81, -8.738e-08), (85.93, 19.83, -9.832e-08), (85.91, 19.82, -8.016e-08), (85.93, 19.82, -6.049e-08), (85.95, 19.83, -9.228e-08), (85.97, 19.83, -9.107e-08), (85.99, 19.84, -8.334e-08), (86.01, 19.84, -6.784e-08), (86.02, 19.84, -4.439e-08), (86.0, 19.91, -9.988e-08), (86.29, 20.13, -9.988e-08), (86.03, 19.85, -9.439e-08), (86.05, 19.85, -8.983e-08), (86.07, 19.85, -8.832e-08), (86.02, 20.36, -9.988e-08), (86.09, 19.86, -7.401e-08), (86.1, 19.86, -6.658e-08), (86.11, 19.87, -9.43e-08), (86.13, 19.87, -8.633e-08), (86.15, 19.88, -7.142e-08), (86.16, 19.88, -4.162e-08), (86.17, 19.89, -9.221e-08), (86.19, 19.89, -8.529e-08), (86.21, 19.91, -9.826e-08), (86.21, 19.9, -6.874e-08), (86.23, 19.91, -9.089e-08), (86.25, 19.91, -8.2e-08), (86.27, 19.93, -9.312e-08), (86.26, 19.92, -5.438e-08), (86.29, 19.93, -8.424e-08), (86.31, 19.94, -6.084e-08), (86.31, 19.95, -9.681e-08), (86.33, 19.95, -8.723e-08), (86.35, 19.97, -9.777e-08), (86.35, 19.96, -6.638e-08), (86.37, 19.97, -8.785e-08), (86.39, 19.98, -7.401e-08), (86.4, 20.49, -9.988e-08), (86.4, 19.98, -3.329e-08), (86.41, 19.99, -7.877e-08), (86.41, 20.01, -9.677e-08), (86.43, 20.03, -8.936e-08), (86.42, 20.01, -6.95e-08), (86.44, 20.04, -6.633e-08), (86.45, 20.05, -8.282e-08), (86.45, 20.07, -9.76e-08), (86.47, 20.09, -9.161e-08), (86.46, 20.07, -7.166e-08), (86.49, 20.11, -8.752e-08), (86.48, 20.1, -5.327e-08), (86.49, 20.13, -9.926e-08), (86.51, 20.15, -9.4e-08), (86.5, 20.13, -7.399e-08), (86.52, 20.16, -6.193e-08), (86.63, 20.25, -9.977e-08), (86.53, 20.17, -8.586e-08), (86.55, 20.19, -8.755e-08), (86.54, 20.18, -3.329e-08), (86.56, 20.2, -5.868e-08), (86.57, 20.21, -9.771e-08), (86.59, 20.21, -7.92e-08), (86.61, 20.23, -8.599e-08), (86.63, 20.24, -7.068e-08), (86.65, 20.25, -8.595e-08), (86.67, 20.27, -9.827e-08), (86.67, 20.26, -6.409e-08), (86.69, 20.27, -8.192e-08), (86.7, 20.28, -7.32e-08), (86.71, 20.29, -9.223e-08), (86.73, 20.41, -1.024e-07), (86.72, 20.3, -6.597e-08), (86.73, 20.31, -9.587e-08), (86.75, 20.33, -9.55e-08), (86.73, 20.43, -8.721e-08), (86.75, 20.47, -8.942e-08), (86.74, 20.31, -7.135e-08), (86.75, 20.39, -9.891e-08), (86.75, 20.4, -6.564e-08), (86.74, 20.44, -4.439e-08), (86.74, 20.45, -7.14e-08), (86.77, 20.33, -8.599e-08), (86.77, 20.35, -9.76e-08), (86.77, 20.39, -8.684e-08), (86.79, 20.35, -7.698e-08), (86.79, 20.38, -9.305e-08), (86.79, 20.37, -9.739e-08), (86.79, 20.37, -9.739e-08), (86.81, 20.37, -7.642e-08), (86.81, 20.38, -6.003e-08), (86.81, 20.37, -5.993e-08), (86.81, 20.37, -4.994e-08), (86.81, 20.37, -3.329e-08), (86.8, 20.38, -8.243e-08), (86.8, 20.37, -6.126e-08), (82.42, 20.48, 3.329e-08), (82.63, 18.26, 3.329e-08), (83.07, 18.71, 3.329e-08), (83.07, 18.71, 3.329e-08), (83.45, 18.98, 3.329e-08), (83.63, 19.15, 3.329e-08), (84.64, 19.07, 4.217e-08), (84.62, 19.14, 4.412e-08), (84.8, 19.14, -2.323e-08), (85.2, 19.54, 3.329e-08), (85.38, 19.6, -7.093e-08), (85.42, 19.64, 4.412e-08), (85.56, 19.88, -3.62e-08), (86.6, 20.22, 4.162e-08), (82.36, 20.79, -5.29e-08), (82.38, 20.69, -5.69e-08), (82.38, 20.71, -7.759e-08), (82.37, 20.73, -9.504e-08), (82.37, 20.75, -8.942e-08), (82.37, 20.77, -9.228e-08), (82.37, 20.79, -9.767e-08), (82.4, 20.59, -5.69e-08), (82.4, 20.61, -8e-08), (82.39, 20.63, -8.721e-08), (82.39, 20.65, -9.227e-08), (82.39, 20.67, -9.241e-08), (82.39, 20.69, -9.926e-08), (82.42, 20.49, -5.376e-08), (82.42, 20.51, -7.937e-08), (82.41, 20.53, -9.624e-08), (82.41, 20.55, -8.963e-08), (82.41, 20.57, -9.241e-08), (82.41, 20.59, -9.926e-08), (82.51, 20.73, -9.988e-08), (82.36, 20.81, -7.816e-08), (82.35, 20.83, -8.523e-08), (82.35, 20.85, -9.615e-08), (82.35, 20.86, -8.324e-08), (82.35, 20.88, -8.386e-08), (82.35, 20.87, -8.916e-08), (82.34, 20.88, -4.606e-08), (82.35, 20.88, -3.329e-08), (82.37, 20.83, -9.988e-08), (82.37, 20.87, -8.777e-08), (82.41, 20.85, -9.703e-08), (82.39, 20.86, -7.453e-08), (82.4, 20.86, -4.162e-08), (82.45, 20.83, -9.793e-08), (82.43, 20.85, -8.45e-08), (82.45, 20.84, -6.3e-08), (82.47, 20.83, -8.883e-08), (82.49, 20.85, -8.307e-08), (82.5, 20.87, -6.249e-08), (82.49, 20.83, -9.823e-08), (82.51, 20.87, -9.677e-08), (82.51, 20.89, -7.88e-08), (82.52, 20.9, -5.527e-08), (82.54, 20.93, -7.551e-08), (82.53, 20.91, -9.693e-08), (82.55, 20.95, -8.848e-08), (82.56, 20.97, -6.835e-08), (82.57, 20.97, -9.618e-08), (82.57, 20.99, -8.031e-08), (82.58, 21.0, -5.771e-08), (82.59, 21.01, -9.213e-08), (82.59, 21.03, -7.92e-08), (82.6, 21.04, -4.162e-08), (82.61, 21.05, -9.095e-08), (82.62, 21.07, -7.068e-08), (82.63, 21.07, -9.946e-08), (82.64, 21.11, -6.409e-08), (82.76, 20.99, -9.988e-08), (82.63, 21.09, -9.17e-08), (82.65, 21.11, -9.467e-08), (82.77, 21.16, -9.78e-08), (82.91, 21.17, -9.953e-08), (82.65, 21.13, -8.821e-08), (82.66, 21.14, -5.527e-08), (82.67, 21.15, -8.616e-08), (82.69, 21.15, -9.058e-08), (82.71, 21.15, -9.188e-08), (82.73, 21.15, -9.38e-08), (82.75, 21.16, -5.914e-08), (82.79, 21.16, -8.878e-08), (82.81, 21.16, -8.563e-08), (82.83, 21.17, -8.848e-08), (82.85, 21.17, -9.038e-08), (82.87, 21.17, -9.659e-08), (83.11, 20.62, -9.988e-08), (83.29, 20.9, -9.988e-08), (83.05, 21.02, -9.988e-08), (82.99, 21.17, -9.88e-08), (83.09, 21.12, -8.659e-08), (83.09, 21.11, -9.926e-08), (83.11, 21.11, -8.761e-08), (83.13, 21.09, -9.76e-08), (83.13, 21.1, -6.638e-08), (83.15, 21.09, -9.774e-08), (83.16, 21.11, -7.311e-08), (83.17, 21.11, -9.926e-08), (83.17, 21.13, -9.716e-08), (82.89, 21.17, -9.532e-08), (82.91, 21.18, -4.786e-08), (82.93, 21.18, -7.138e-08), (82.95, 21.18, -8.631e-08), (82.98, 21.18, -8.221e-08), (82.97, 21.18, -8.334e-08), (83.02, 21.16, -7.654e-08), (83.01, 21.17, -8.238e-08), (83.03, 21.15, -8.694e-08), (83.05, 21.15, -7.787e-08), (83.07, 21.13, -9.095e-08), (83.06, 21.14, -4.162e-08), (83.18, 21.15, -7.058e-08), (83.19, 21.15, -9.926e-08), (83.19, 21.17, -8.785e-08), (83.2, 21.19, -6.835e-08), (83.47, 20.66, -9.988e-08), (83.39, 21.16, -9.988e-08), (83.21, 21.19, -9.672e-08), (83.21, 21.21, -8.396e-08), (83.22, 21.23, -6.638e-08), (83.23, 21.23, -9.643e-08), (83.23, 21.25, -8.536e-08), (83.24, 21.27, -6.409e-08), (83.25, 21.27, -9.931e-08), (83.25, 21.29, -9.109e-08), (83.26, 21.31, -7.888e-08), (83.27, 21.31, -9.945e-08), (83.27, 21.33, -8.424e-08), (83.28, 21.34, -5.771e-08), (83.29, 21.35, -9.561e-08), (83.29, 21.36, -4.756e-08), (83.31, 21.35, -9.666e-08), (83.3, 21.36, -4.578e-08), (83.33, 21.35, -9.264e-08), (83.35, 21.35, -9.463e-08), (83.37, 21.35, -9.345e-08), (83.38, 21.41, -6.409e-08), (83.37, 21.43, -8.469e-08), (83.39, 21.35, -8.952e-08), (83.4, 21.37, -6.638e-08), (83.39, 21.39, -8.61e-08), (83.39, 21.41, -9.681e-08), (83.4, 21.35, -4.994e-08), (83.4, 21.35, -7.89e-08), (83.41, 21.35, -8.587e-08), (83.41, 21.35, -6.848e-08), (83.4, 21.36, -4.772e-08), (83.41, 21.37, -9.904e-08), (83.46, 21.53, -9.988e-08), (83.54, 21.36, -9.988e-08), (83.34, 21.5, -5.951e-08), (83.34, 21.5, -4.412e-08), (83.36, 21.45, -6.409e-08), (83.35, 21.47, -8.462e-08), (83.35, 21.49, -9.453e-08), (83.35, 21.51, -9.182e-08), (83.36, 21.53, -7.166e-08), (83.37, 21.45, -9.681e-08), (83.37, 21.53, -9.848e-08), (83.37, 21.55, -8.472e-08), (83.38, 21.56, -5.868e-08), (83.39, 21.57, -9.055e-08), (83.4, 21.59, -7.713e-08), (83.4, 21.6, -3.329e-08), (83.41, 21.61, -8.826e-08), (83.42, 21.63, -6.516e-08), (83.43, 21.63, -9.576e-08), (83.43, 21.65, -8.192e-08), (83.44, 21.66, -4.412e-08), (83.45, 21.67, -9.233e-08), (83.46, 21.69, -7.068e-08), (83.47, 21.69, -9.926e-08), (83.47, 21.71, -8.536e-08), (83.48, 21.72, -5.771e-08), (83.49, 21.73, -9.759e-08), (83.49, 21.75, -7.787e-08), (83.51, 21.77, -8.45e-08), (83.52, 21.79, -6.748e-08), (83.88, 20.65, -9.988e-08), (83.68, 21.01, -9.988e-08), (83.94, 20.93, -9.988e-08), (83.75, 21.64, -9.988e-08), (83.82, 21.36, -9.988e-08), (83.79, 21.9, -9.988e-08), (83.53, 21.81, -8.238e-08), (83.54, 21.82, -4.412e-08), (83.53, 21.79, -9.219e-08), (83.55, 21.83, -8.896e-08), (83.56, 21.85, -7.311e-08), (83.56, 22.01, -5.76e-08), (83.56, 22.03, -8.016e-08), (83.55, 22.05, -8.768e-08), (83.55, 22.07, -9.104e-08), (83.57, 21.85, -9.926e-08), (83.57, 21.87, -8.566e-08), (83.58, 21.93, -5.327e-08), (83.58, 21.95, -7.977e-08), (83.57, 21.97, -9.905e-08), (83.57, 21.99, -9.319e-08), (83.57, 22.01, -9.871e-08), (83.75, 22.17, -9.988e-08), (83.58, 21.88, -8.59e-08), (83.59, 21.89, -9.5e-08), (83.59, 21.91, -9.073e-08), (83.59, 21.93, -9.876e-08), (83.54, 22.09, -5.76e-08), (83.54, 22.11, -6.516e-08), (83.55, 22.09, -9.848e-08), (83.55, 22.11, -9.587e-08), (83.56, 22.12, -7.135e-08), (83.57, 22.13, -9.474e-08), (83.57, 22.14, -9.136e-08), (83.59, 22.15, -9.587e-08), (83.6, 22.16, -7.135e-08), (83.61, 22.17, -9.269e-08), (83.61, 22.18, -7.135e-08), (83.63, 22.19, -9.587e-08), (83.63, 22.2, -7.135e-08), (83.65, 22.21, -9.634e-08), (83.66, 22.22, -6.703e-08), (83.67, 22.23, -9.399e-08), (83.68, 22.24, -6.703e-08), (83.7, 22.26, -6.703e-08), (83.69, 22.25, -9.55e-08), (83.71, 22.27, -8.882e-08), (83.72, 22.28, -6.703e-08), (83.73, 22.29, -9.399e-08), (83.74, 22.3, -8.116e-08), (83.75, 22.31, -9.399e-08), (83.76, 22.32, -6.703e-08), (83.77, 22.33, -9.399e-08), (83.78, 22.34, -6.703e-08), (83.79, 22.35, -9.399e-08), (83.8, 22.36, -6.703e-08), (83.81, 22.37, -9.294e-08), (83.82, 22.38, -6.126e-08), (83.83, 22.39, -9.185e-08), (83.84, 22.4, -6.126e-08), (84.23, 20.75, -9.988e-08), (84.27, 21.19, -9.988e-08), (84.0, 21.2, -9.988e-08), (84.05, 21.49, -9.988e-08), (84.08, 21.83, -9.988e-08), (84.09, 22.13, -9.988e-08), (83.99, 22.39, -9.988e-08), (84.12, 22.29, -9.988e-08), (84.13, 22.43, -9.265e-08), (84.25, 22.33, -9.934e-08), (83.85, 22.41, -9.185e-08), (83.86, 22.42, -6.126e-08), (83.87, 22.43, -9.185e-08), (83.88, 22.44, -6.126e-08), (83.89, 22.45, -9.185e-08), (83.9, 22.46, -7.763e-08), (83.91, 22.47, -9.185e-08), (83.92, 22.48, -6.126e-08), (83.93, 22.49, -9.12e-08), (83.94, 22.5, -6.126e-08), (83.95, 22.51, -9.185e-08), (83.96, 22.52, -6.126e-08), (84.01, 22.52, -9.951e-08), (83.97, 22.53, -8.931e-08), (83.98, 22.54, -5.327e-08), (83.99, 22.53, -9.294e-08), (83.98, 22.54, -5.28e-08), (84.01, 22.51, -9.681e-08), (84.03, 22.51, -5.593e-08), (84.06, 22.48, -7.624e-08), (84.05, 22.49, -8.616e-08), (84.07, 22.47, -9.294e-08), (84.09, 22.45, -9.681e-08), (84.09, 22.46, -6.973e-08), (84.11, 22.45, -5.57e-08), (84.15, 22.41, -9.306e-08), (84.14, 22.42, -5.868e-08), (84.63, 20.81, -9.988e-08), (84.38, 20.99, -8.74e-08), (84.46, 21.01, -9.364e-08), (84.66, 21.57, -9.988e-08), (84.34, 21.73, -9.988e-08), (84.27, 21.96, -9.988e-08), (84.35, 21.84, -7.491e-08), (84.35, 21.89, -4.994e-08), (84.35, 21.93, -4.994e-08), (84.35, 21.98, -4.994e-08), (84.4, 22.05, -9.988e-08), (84.55, 21.87, -9.988e-08), (84.71, 22.23, -9.988e-08), (84.17, 22.39, -9.76e-08), (84.19, 22.39, -7.935e-08), (84.23, 22.35, -9.49e-08), (84.21, 22.37, -8.67e-08), (84.2, 22.38, -3.329e-08), (84.22, 22.36, -5.868e-08), (84.25, 22.34, -7.025e-08), (84.28, 22.32, -6.628e-08), (84.27, 22.33, -7.935e-08), (84.31, 22.29, -9.58e-08), (84.29, 22.31, -8.67e-08), (84.3, 22.3, -5.868e-08), (84.35, 22.1, -6.243e-08), (84.33, 22.29, -9.848e-08), (84.33, 22.3, -6.144e-08), (84.35, 22.3, -8.091e-08), (84.37, 22.31, -8.897e-08), (84.48, 22.24, -9.988e-08), (84.39, 22.31, -9.349e-08), (84.4, 22.32, -4.162e-08), (84.41, 22.32, -7.14e-08), (84.43, 22.33, -9.508e-08), (84.45, 22.33, -8.934e-08), (84.47, 22.33, -9.698e-08), (84.17, 22.4, -7.025e-08), (84.97, 20.72, -9.988e-08), (84.61, 21.22, -9.988e-08), (84.98, 21.0, -9.988e-08), (84.85, 21.31, -9.988e-08), (84.82, 21.86, -9.988e-08), (85.04, 22.19, -9.969e-08), (84.47, 22.34, -7.171e-08), (84.49, 22.34, -7.937e-08), (84.51, 22.35, -8.768e-08), (84.53, 22.35, -9.151e-08), (84.54, 22.36, -3.329e-08), (84.55, 22.36, -6.326e-08), (84.57, 22.36, -8.386e-08), (84.59, 22.37, -8.942e-08), (84.61, 22.37, -8.893e-08), (84.62, 22.38, -4.578e-08), (84.63, 22.38, -7.277e-08), (84.69, 22.39, -9.922e-08), (84.65, 22.39, -8.674e-08), (84.67, 22.39, -9.073e-08), (84.69, 22.4, -5.76e-08), (84.71, 22.4, -8.089e-08), (84.73, 22.41, -8.751e-08), (84.75, 22.41, -9.339e-08), (84.76, 22.42, -4.162e-08), (84.77, 22.42, -6.784e-08), (84.79, 22.43, -8.48e-08), (85.19, 21.23, -9.988e-08), (85.04, 21.66, -9.988e-08), (84.97, 22.0, -9.988e-08), (85.03, 22.07, -9.598e-08), (85.03, 22.05, -8.99e-08), (85.03, 22.05, -8.346e-08), (85.03, 22.06, -7.491e-08), (85.04, 22.05, -7.741e-08), (85.04, 22.05, -3.329e-08), (85.05, 22.05, -8.928e-08), (85.18, 21.96, -9.988e-08), (85.07, 22.05, -9.144e-08), (85.09, 22.05, -9.369e-08), (85.1, 22.06, -4.162e-08), (85.11, 22.06, -6.48e-08), (84.94, 22.34, -9.988e-08), (85.03, 22.13, -9.901e-08), (84.97, 22.47, -1.086e-07), (85.05, 22.25, -9.754e-08), (85.05, 22.23, -9.576e-08), (85.03, 22.09, -9.215e-08), (85.03, 22.11, -9.364e-08), (85.04, 22.15, -7.805e-08), (85.05, 22.27, -9.369e-08), (85.05, 22.33, -9.665e-08), (85.06, 22.35, -8.578e-08), (85.04, 22.13, -4.786e-08), (85.04, 22.17, -7.588e-08), (85.04, 22.21, -8.563e-08), (85.05, 22.29, -9.275e-08), (85.05, 22.31, -9.253e-08), (85.06, 22.37, -8.244e-08), (85.06, 22.34, -4.439e-08), (85.06, 22.39, -7.915e-08), (84.81, 22.43, -9.002e-08), (84.83, 22.43, -9.603e-08), (84.84, 22.44, -4.606e-08), (84.85, 22.44, -7.852e-08), (84.87, 22.45, -8.738e-08), (84.89, 22.45, -9.104e-08), (84.91, 22.45, -9.815e-08), (84.91, 22.46, -5.916e-08), (84.93, 22.46, -8.279e-08), (84.95, 22.47, -8.92e-08), (85.05, 22.49, -9.91e-08), (84.98, 22.48, -6.572e-08), (84.99, 22.48, -7.29e-08), (85.01, 22.49, -8.45e-08), (85.03, 22.49, -9.056e-08), (85.07, 22.44, -9.255e-08), (85.05, 22.5, -5.327e-08), (85.06, 22.41, -8.359e-08), (85.06, 22.43, -8.606e-08), (85.07, 22.47, -9.018e-08), (85.07, 22.49, -9.111e-08), (85.07, 22.5, -7.128e-08), (85.56, 20.8, -9.988e-08), (85.36, 21.01, -9.676e-08), (85.35, 21.53, -9.988e-08), (85.13, 22.06, -7.937e-08), (85.15, 22.07, -8.721e-08), (85.17, 22.07, -8.897e-08), (85.19, 22.07, -9.215e-08), (85.21, 22.07, -9.935e-08), (85.25, 22.08, -8.896e-08), (85.27, 22.09, -9.135e-08), (85.49, 22.03, -9.988e-08), (85.21, 22.08, -4.717e-08), (85.23, 22.08, -7.14e-08), (85.29, 22.09, -9.111e-08), (85.31, 22.09, -9.269e-08), (85.32, 22.1, -5.678e-08), (85.33, 22.1, -5.842e-08), (85.35, 22.1, -7.816e-08), (85.37, 22.11, -8.48e-08), (85.39, 22.11, -8.975e-08), (85.41, 22.11, -9.073e-08), (85.43, 22.11, -9.614e-08), (85.44, 22.12, -4.578e-08), (85.83, 20.76, -9.988e-08), (85.53, 21.28, -9.988e-08), (85.54, 21.79, -9.988e-08), (85.88, 21.66, -9.988e-08), (85.59, 22.09, -9.325e-08), (85.63, 22.08, -8.428e-08), (85.65, 22.07, -9.705e-08), (85.67, 22.07, -9.216e-08), (85.69, 22.07, -8.45e-08), (85.71, 22.06, -7.485e-08), (85.73, 22.05, -9.439e-08), (85.72, 22.06, -4.439e-08), (85.79, 22.04, -9.117e-08), (85.75, 22.05, -8.942e-08), (85.45, 22.12, -6.57e-08), (85.47, 22.12, -8.016e-08), (85.51, 22.11, -9.469e-08), (85.49, 22.12, -6.972e-08), (85.5, 22.12, -4.162e-08), (85.55, 22.1, -8.605e-08), (85.53, 22.11, -8.897e-08), (85.57, 22.09, -9.926e-08), (85.57, 22.1, -6.049e-08), (85.61, 22.09, -8.768e-08), (85.65, 22.08, -5.327e-08), (86.15, 20.68, -9.988e-08), (85.92, 21.08, -9.988e-08), (86.27, 20.95, -9.988e-08), (85.93, 21.41, -9.988e-08), (86.28, 21.52, -9.988e-08), (86.2, 21.84, -9.988e-08), (85.77, 22.04, -8.386e-08), (85.8, 22.04, -6.346e-08), (85.81, 22.03, -9.164e-08), (85.93, 22.0, -9.95e-08), (85.85, 22.02, -9.178e-08), (85.83, 22.03, -8.823e-08), (85.87, 22.01, -9.754e-08), (85.87, 22.02, -5.76e-08), (85.91, 22.01, -9.085e-08), (85.89, 22.01, -9.073e-08), (85.95, 22.01, -9.133e-08), (85.95, 22.05, -9.156e-08), (85.95, 22.07, -9.272e-08), (85.95, 22.03, -9.832e-08), (85.95, 22.09, -9.232e-08), (85.96, 22.11, -9.097e-08), (85.96, 22.13, -8.74e-08), (85.96, 22.15, -8.164e-08), (85.96, 22.17, -8.56e-08), (85.96, 22.19, -8.273e-08), (85.96, 22.21, -7.138e-08), (85.96, 22.25, -4.786e-08), (85.96, 22.23, -8.916e-08), (85.97, 22.25, -9.926e-08), (85.97, 22.27, -9.364e-08), (85.97, 22.29, -9.264e-08), (85.97, 22.33, -9.427e-08), (85.97, 22.35, -9.928e-08), (85.97, 22.37, -9.326e-08), (85.97, 22.39, -8.99e-08), (86.04, 22.2, -9.988e-08), (85.97, 22.31, -9.744e-08), (86.07, 22.41, -9.988e-08), (86.19, 22.31, -9.988e-08), (85.97, 22.41, -9.167e-08), (85.98, 22.43, -8.74e-08), (85.98, 22.45, -8.468e-08), (85.98, 22.47, -8.324e-08), (85.98, 22.51, -7.491e-08), (85.98, 22.53, -6.465e-08), (85.98, 22.49, -9.301e-08), (85.99, 22.53, -8.733e-08), (86.01, 22.52, -7.608e-08), (86.03, 22.51, -9.43e-08), (86.02, 22.52, -4.439e-08), (86.05, 22.51, -8.633e-08), (86.07, 22.5, -7.142e-08), (86.29, 21.24, -9.988e-08), (86.33, 22.1, -9.988e-08), (86.17, 22.46, -9.631e-08), (86.27, 22.43, -9.474e-08), (86.29, 22.42, -8.324e-08), (86.31, 22.41, -9.31e-08), (86.33, 22.41, -9.066e-08), (86.35, 22.39, -9.926e-08), (86.37, 22.39, -8.99e-08), (86.41, 22.38, -7.814e-08), (86.39, 22.39, -8.435e-08), (86.09, 22.49, -9.136e-08), (86.08, 22.5, -3.329e-08), (86.13, 22.47, -9.75e-08), (86.11, 22.49, -8.45e-08), (86.13, 22.48, -6.564e-08), (86.15, 22.47, -8.953e-08), (86.19, 22.45, -9.732e-08), (86.19, 22.46, -5.845e-08), (86.21, 22.45, -8.942e-08), (86.23, 22.44, -7.799e-08), (86.25, 22.43, -9.51e-08), (86.24, 22.44, -4.528e-08), (86.3, 22.42, -4.162e-08), (86.35, 22.4, -6.459e-08), (86.61, 20.85, -9.988e-08), (86.81, 20.72, -9.988e-08), (86.75, 20.51, -9.769e-08), (86.57, 21.14, -9.988e-08), (86.63, 21.0, -9.364e-08), (86.75, 21.05, -9.988e-08), (86.71, 21.29, -9.988e-08), (86.53, 21.81, -9.988e-08), (86.71, 21.58, -9.988e-08), (86.83, 21.89, -9.988e-08), (86.62, 22.11, -9.988e-08), (86.41, 22.37, -9.77e-08), (86.43, 22.37, -8.872e-08), (86.45, 22.36, -8.019e-08), (86.44, 22.29, -9.988e-08), (86.49, 22.35, -9.115e-08), (86.47, 22.35, -9.518e-08), (86.46, 22.36, -5.438e-08), (86.53, 22.33, -8.645e-08), (86.51, 22.34, -7.513e-08), (86.52, 22.34, -3.329e-08), (86.56, 22.3, -7.589e-08), (86.55, 22.31, -8.718e-08), (86.54, 22.32, -4.217e-08), (86.58, 22.28, -7.652e-08), (86.57, 22.29, -8.928e-08), (86.6, 22.26, -8.066e-08), (86.59, 22.27, -9.185e-08), (86.62, 22.24, -8.337e-08), (86.61, 22.25, -9.306e-08), (86.63, 22.23, -9.125e-08), (86.65, 22.21, -9.461e-08), (86.65, 22.22, -7.275e-08), (86.67, 22.19, -9.327e-08), (86.67, 22.2, -7.283e-08), (86.69, 22.17, -9.926e-08), (86.69, 22.19, -7.382e-08), (86.71, 22.15, -9.926e-08), (86.71, 22.17, -7.732e-08), (86.75, 20.49, -8.963e-08), (86.76, 20.52, -7.915e-08), (86.77, 20.53, -9.5e-08), (86.79, 20.54, -7.012e-08), (86.8, 20.54, -3.329e-08), (86.81, 20.55, -8.288e-08), (86.82, 20.56, -6.193e-08), (86.83, 20.57, -9.5e-08), (86.85, 20.57, -7.635e-08), (86.86, 20.58, -6.058e-08), (86.87, 20.59, -8.643e-08), (86.88, 20.6, -6.193e-08), (86.89, 20.61, -9.659e-08), (86.91, 20.61, -7.635e-08), (86.92, 20.62, -6.058e-08), (86.93, 20.63, -8.643e-08), (86.94, 20.64, -6.193e-08), (86.95, 20.65, -9.5e-08), (86.97, 20.65, -7.012e-08), (87.01, 20.75, -9.588e-08), (86.97, 20.77, -8.498e-08), (86.96, 20.79, -7.14e-08), (86.98, 20.66, -3.329e-08), (86.99, 20.67, -8.883e-08), (87.01, 20.73, -9.53e-08), (86.99, 20.76, -8.359e-08), (87.0, 20.68, -6.193e-08), (87.01, 20.69, -9.492e-08), (87.02, 20.72, -6.988e-08), (87.01, 20.76, -7.325e-08), (87.02, 20.69, -7.167e-08), (87.02, 20.71, -7.425e-08), (86.89, 20.99, -9.967e-08), (86.84, 21.08, -7.977e-08), (86.83, 21.09, -9.492e-08), (86.83, 21.11, -8.314e-08), (86.87, 21.03, -9.76e-08), (86.86, 21.06, -7.009e-08), (86.85, 21.07, -8.92e-08), (86.91, 20.93, -9.87e-08), (86.87, 21.05, -8.141e-08), (86.89, 21.01, -8.953e-08), (86.88, 21.03, -7.412e-08), (86.91, 20.95, -9.089e-08), (86.91, 20.97, -8.407e-08), (86.9, 20.99, -6.3e-08), (86.96, 20.81, -9.504e-08), (86.93, 20.89, -9.848e-08), (86.93, 20.91, -8.437e-08), (86.92, 20.93, -6.68e-08), (86.95, 20.87, -8.73e-08), (86.94, 20.89, -7.01e-08), (86.97, 20.83, -8.796e-08), (86.97, 20.85, -7.92e-08), (86.96, 20.86, -4.162e-08), (86.82, 21.13, -9.026e-08), (86.81, 21.15, -9.848e-08), (86.81, 21.17, -9.848e-08), (86.82, 21.15, -5.29e-08), (86.82, 21.17, -6.3e-08), (86.83, 21.19, -8.49e-08), (86.83, 21.21, -8.459e-08), (86.85, 21.25, -9.273e-08), (86.84, 21.22, -4.412e-08), (86.84, 21.23, -7.955e-08), (86.85, 21.27, -9.926e-08), (86.89, 21.31, -9.505e-08), (86.86, 21.27, -6.733e-08), (86.87, 21.29, -9.185e-08), (86.88, 21.3, -5.28e-08), (86.91, 21.33, -8.893e-08), (86.9, 21.32, -4.217e-08), (86.92, 21.34, -6.017e-08), (86.93, 21.35, -7.814e-08), (86.93, 21.37, -9.76e-08), (86.94, 21.37, -7.283e-08), (86.95, 21.39, -9.508e-08), (86.97, 21.41, -9.248e-08), (86.96, 21.4, -6.703e-08), (86.99, 21.42, -7.491e-08), (86.99, 21.43, -9.926e-08), (87.01, 21.43, -8.309e-08), (87.02, 21.44, -6.78e-08), (86.95, 21.5, -9.988e-08), (87.05, 21.71, -9.988e-08), (87.03, 21.45, -8.606e-08), (86.79, 22.12, -9.668e-08), (86.89, 22.09, -8.203e-08), (86.91, 22.07, -9.77e-08), (87.03, 21.85, -9.974e-08), (86.95, 22.06, -8.223e-08), (86.93, 22.07, -8.737e-08), (87.01, 22.03, -9.94e-08), (86.97, 22.05, -9.367e-08), (86.96, 22.06, -4.439e-08), (86.99, 22.05, -8.565e-08), (87.03, 21.95, -9.581e-08), (87.03, 21.97, -1.005e-07), (87.01, 22.04, -6.459e-08), (87.03, 21.87, -9.275e-08), (87.03, 21.89, -9.276e-08), (87.03, 21.91, -9.364e-08), (87.03, 21.93, -9.364e-08), (87.03, 22.03, -8.934e-08), (86.75, 22.13, -9.742e-08), (86.73, 22.15, -8.472e-08), (86.75, 22.14, -6.564e-08), (86.77, 22.13, -8.934e-08), (86.8, 22.12, -7.611e-08), (86.81, 22.11, -9.496e-08), (86.83, 22.11, -8.678e-08), (86.85, 22.1, -7.107e-08), (86.87, 22.09, -9.122e-08), (86.86, 22.1, -3.329e-08), (86.91, 22.08, -5.693e-08), (87.05, 21.46, -6.516e-08), (87.05, 21.47, -9.587e-08), (87.07, 21.47, -7.658e-08), (87.07, 21.49, -9.926e-08), (87.2, 21.62, -9.988e-08), (87.09, 21.49, -8.591e-08), (87.1, 21.5, -5.527e-08), (87.11, 21.51, -9.196e-08), (87.13, 21.52, -8.091e-08), (87.15, 21.53, -9.53e-08), (87.14, 21.52, -5.375e-08), (87.17, 21.53, -8.723e-08), (87.19, 21.54, -7.277e-08), (87.2, 21.54, -3.329e-08), (87.21, 21.55, -9.136e-08), (87.23, 21.55, -8.738e-08), (87.25, 21.56, -8.74e-08), (87.27, 21.56, -8.416e-08), (87.29, 21.56, -8.324e-08), (87.39, 21.69, -9.988e-08), (87.31, 21.56, -7.454e-08), (87.33, 21.56, -6.948e-08), (87.37, 21.57, -9.68e-08), (87.35, 21.56, -4.994e-08), (87.05, 21.85, -9.795e-08), (87.04, 21.98, -4.578e-08), (87.04, 22.03, -4.975e-08), (87.05, 21.86, -7.785e-08), (87.07, 21.87, -8.49e-08), (87.09, 21.87, -9.367e-08), (87.1, 21.88, -6.629e-08), (87.11, 21.88, -7.581e-08), (87.13, 21.89, -8.85e-08), (87.15, 21.89, -9.966e-08), (87.15, 21.9, -7.665e-08), (87.17, 21.91, -8.45e-08), (87.2, 21.92, -4.162e-08), (87.19, 21.91, -9.711e-08), (87.21, 21.92, -7.616e-08), (87.23, 21.93, -8.802e-08), (87.25, 21.92, -8.959e-08), (87.25, 21.93, -9.69e-08), (87.25, 21.94, -5.993e-08), (87.25, 21.94, -5.993e-08), (87.24, 21.94, -7.929e-08), (87.25, 21.94, -3.329e-08), (87.28, 21.9, -7.031e-08), (87.27, 21.91, -8.743e-08), (87.26, 21.92, -5.327e-08), (87.33, 21.83, -9.685e-08), (87.3, 21.88, -6.56e-08), (87.29, 21.89, -8.368e-08), (87.31, 21.85, -9.926e-08), (87.31, 21.87, -7.948e-08), (87.33, 21.85, -7.55e-08), (87.35, 21.81, -9.587e-08), (87.34, 21.83, -7.283e-08), (87.36, 21.56, -4.578e-08), (87.39, 21.57, -9.789e-08), (87.41, 21.57, -8.934e-08), (87.41, 21.75, -8.237e-08), (87.43, 21.58, -7.38e-08), (87.44, 21.72, -6.948e-08), (87.43, 21.73, -8.602e-08), (87.42, 21.74, -4.412e-08), (87.44, 21.58, -7.786e-08), (87.45, 21.59, -8.541e-08), (87.45, 21.69, -9.926e-08), (87.45, 21.71, -8.138e-08), (87.47, 21.6, -6.835e-08), (87.47, 21.61, -9.848e-08), (87.49, 21.65, -9.858e-08), (87.47, 21.67, -9.848e-08), (87.47, 21.69, -7.732e-08), (87.49, 21.61, -8.505e-08), (87.51, 21.63, -9.575e-08), (87.49, 21.67, -7.468e-08), (87.5, 21.62, -6.538e-08), (87.51, 21.63, -8.346e-08), (87.5, 21.65, -7.135e-08), (87.52, 21.63, -4.395e-08), (87.52, 21.63, -3.329e-08), (87.38, 21.78, -8.161e-08), (87.37, 21.79, -9.399e-08), (87.36, 21.81, -6.796e-08), (87.39, 21.77, -9.185e-08), (87.4, 21.76, -5.28e-08), (82.54, 20.94, 3.329e-08), (82.74, 21.16, 3.329e-08), (83.4, 21.35, 3.329e-08), (83.5, 21.76, 3.329e-08), (84.04, 22.5, 3.329e-08), (84.12, 22.44, 3.329e-08)], [(1087, 1088)], [(1, 2, 0), (3, 4, 2), (10, 4, 5), (6, 10, 5), (8, 11, 7), (10, 6, 11), (10, 15, 13), (16, 10, 11), (16, 11, 14), (10, 21, 20), (24, 23, 10), (10, 26, 25), (30, 31, 29), (33, 31, 32), (34, 35, 33), (10, 16, 28), (37, 38, 36), (31, 35, 38), (39, 31, 38), (40, 41, 39), (43, 31, 41), (46, 43, 45), (50, 46, 47), (54, 50, 51), (53, 54, 52), (10, 60, 26), (10, 62, 60), (61, 63, 10), (61, 64, 63), (66, 65, 61), (10, 67, 66), (10, 68, 67), (70, 72, 71), (75, 10, 31), (75, 31, 46), (77, 70, 75), (77, 73, 70), (77, 74, 73), (78, 75, 76), (80, 81, 79), (75, 83, 82), (75, 85, 84), (86, 87, 85), (58, 54, 57), (59, 54, 58), (89, 54, 88), (90, 91, 54), (76, 54, 91), (93, 76, 91), (94, 76, 93), (96, 76, 95), (97, 98, 76), (99, 100, 98), (101, 76, 100), (104, 105, 103), (78, 76, 105), (106, 78, 105), (109, 78, 108), (110, 112, 78), (111, 112, 110), (113, 114, 112), (117, 137, 115), (116, 117, 115), (123, 119, 120), (125, 270, 124), (270, 126, 121), (270, 121, 123), (128, 270, 127), (270, 129, 130), (132, 270, 131), (75, 140, 139), (75, 142, 141), (143, 144, 142), (78, 143, 75), (143, 145, 144), (143, 147, 146), (78, 148, 143), (78, 149, 148), (152, 151, 78), (150, 153, 152), (78, 112, 114), (162, 78, 159), (161, 162, 159), (163, 78, 162), (118, 165, 117), (170, 164, 165), (166, 170, 165), (167, 178, 166), (168, 162, 161), (174, 169, 170), (172, 175, 171), (176, 178, 175), (180, 163, 162), (184, 180, 181), (184, 181, 178), (182, 184, 178), (183, 184, 182), (187, 188, 186), (190, 191, 188), (193, 199, 191), (195, 199, 194), (196, 199, 195), (199, 184, 188), (200, 199, 198), (202, 199, 201), (218, 204, 205), (223, 220, 221), (264, 225, 223), (264, 227, 225), (233, 228, 229), (218, 230, 231), (218, 231, 232), (218, 233, 229), (235, 205, 234), (218, 236, 237), (218, 237, 238), (218, 238, 239), (218, 239, 240), (218, 240, 241), (246, 243, 244), (260, 245, 246), (262, 248, 249), (264, 262, 250), (263, 253, 254), (257, 263, 256), (263, 257, 258), (263, 258, 259), (263, 259, 260), (264, 219, 261), (135, 275, 270), (136, 267, 135), (270, 265, 266), (270, 266, 133), (273, 269, 270), (274, 275, 271), (274, 271, 272), (276, 275, 274), (263, 246, 273), (263, 273, 270), (279, 275, 276), (284, 281, 283), (285, 263, 281), (286, 263, 285), (288, 286, 287), (290, 263, 286), (291, 290, 289), (292, 290, 291), (295, 294, 150), (298, 299, 297), (150, 300, 298), (301, 150, 296), (150, 303, 300), (301, 307, 150), (309, 312, 150), (310, 315, 309), (163, 316, 310), (313, 317, 163), (308, 319, 318), (308, 321, 320), (308, 323, 322), (308, 326, 324), (308, 328, 326), (333, 332, 328), (333, 329, 332), (340, 335, 337), (308, 184, 199), (206, 344, 199), (207, 344, 206), (346, 208, 209), (346, 209, 210), (347, 212, 213), (347, 213, 214), (347, 215, 216), (347, 216, 217), (218, 217, 203), (346, 344, 345), (308, 199, 344), (308, 344, 346), (347, 346, 211), (347, 308, 346), (218, 235, 236), (348, 347, 218), (348, 218, 264), (352, 263, 350), (353, 263, 351), (355, 263, 353), (356, 353, 354), (358, 349, 357), (359, 349, 358), (367, 349, 359), (364, 370, 363), (365, 370, 364), (366, 370, 365), (373, 367, 368), (374, 369, 362), (380, 349, 376), (382, 377, 378), (382, 378, 370), (406, 382, 370), (383, 349, 379), (384, 381, 382), (387, 349, 383), (388, 383, 385), (392, 406, 391), (393, 406, 392), (394, 406, 393), (395, 406, 394), (397, 401, 396), (406, 399, 390), (402, 406, 401), (403, 406, 402), (407, 404, 405), (406, 370, 399), (406, 400, 401), (407, 406, 403), (424, 341, 342), (424, 342, 343), (340, 343, 339), (424, 413, 409), (417, 420, 419), (424, 414, 415), (424, 415, 416), (422, 425, 421), (426, 422, 423), (428, 423, 424), (424, 430, 429), (424, 432, 431), (424, 434, 433), (424, 435, 434), (424, 438, 436), (437, 439, 424), (337, 440, 424), (337, 443, 442), (444, 443, 337), (448, 337, 347), (453, 348, 451), (454, 453, 451), (455, 453, 454), (456, 453, 455), (457, 349, 387), (459, 349, 457), (463, 349, 459), (464, 460, 461), (467, 465, 382), (477, 469, 468), (470, 453, 456), (471, 453, 470), (474, 478, 473), (479, 476, 477), (479, 471, 478), (479, 478, 474), (479, 474, 475), (479, 382, 406), (449, 447, 446), (449, 446, 444), (485, 488, 484), (449, 487, 482), (486, 490, 489), (492, 491, 490), (449, 492, 487), (449, 493, 492), (449, 494, 493), (495, 496, 494), (497, 495, 449), (495, 500, 496), (502, 495, 497), (449, 503, 499), (501, 505, 500), (508, 449, 448), (513, 508, 448), (514, 448, 511), (516, 522, 511), (517, 522, 515), (511, 1094, 516), (519, 517, 1093), (523, 520, 518), (512, 510, 508), (527, 512, 513), (528, 513, 514), (514, 531, 529), (517, 533, 514), (448, 535, 524), (525, 538, 512), (539, 525, 526), (534, 541, 533), (537, 543, 536), (546, 541, 542), (544, 550, 537), (548, 555, 546), (556, 557, 555), (552, 553, 551), (554, 560, 553), (562, 558, 559), (562, 559, 544), (564, 448, 450), (565, 564, 450), (566, 450, 453), (567, 566, 453), (567, 453, 479), (568, 479, 481), (639, 481, 1179), (576, 563, 562), (576, 562, 544), (574, 571, 572), (576, 569, 570), (576, 579, 578), (544, 581, 580), (544, 582, 581), (544, 585, 583), (584, 586, 544), (584, 587, 586), (590, 591, 589), (584, 590, 587), (590, 593, 591), (595, 564, 565), (596, 544, 564), (598, 544, 596), (564, 601, 597), (603, 584, 544), (604, 598, 599), (610, 607, 608), (595, 608, 605), (614, 611, 612), (615, 612, 610), (619, 620, 618), (614, 622, 613), (615, 623, 614), (616, 624, 595), (616, 625, 624), (617, 628, 616), (634, 629, 631), (636, 632, 633), (637, 595, 565), (637, 565, 566), (634, 595, 637), (639, 568, 481), (645, 641, 643), (646, 635, 636), (648, 644, 646), (636, 648, 646), (649, 650, 648), (651, 652, 649), (654, 655, 651), (634, 656, 654), (662, 661, 634), (662, 657, 661), (673, 665, 666), (673, 669, 665), (673, 670, 671), (693, 673, 663), (675, 677, 674), (673, 675, 676), (673, 679, 678), (673, 680, 679), (673, 684, 680), (685, 681, 684), (673, 683, 686), (693, 662, 634), (693, 634, 637), (693, 637, 638), (694, 693, 638), (640, 638, 568), (695, 640, 1208), (695, 638, 640), (701, 697, 698), (701, 698, 699), (704, 702, 722), (707, 706, 704), (722, 709, 707), (713, 710, 711), (722, 711, 712), (722, 712, 709), (722, 715, 713), (722, 716, 715), (722, 717, 716), (719, 690, 691), (692, 687, 689), (692, 689, 673), (722, 696, 720), (722, 720, 721), (722, 719, 692), (722, 692, 673), (723, 722, 673), (694, 723, 693), (725, 694, 724), (725, 724, 695), (726, 695, 1271), (722, 727, 717), (722, 728, 727), (722, 729, 728), (722, 731, 730), (722, 732, 731), (722, 733, 732), (722, 734, 733), (722, 735, 734), (736, 738, 735), (739, 737, 722), (741, 740, 722), (742, 741, 722), (742, 743, 741), (742, 744, 743), (745, 742, 722), (742, 746, 744), (742, 747, 746), (748, 749, 742), (750, 748, 742), (745, 752, 742), (745, 754, 753), (745, 755, 754), (745, 723, 757), (758, 723, 694), (804, 757, 758), (804, 758, 725), (759, 725, 726), (805, 725, 759), (745, 760, 756), (745, 761, 760), (762, 763, 761), (762, 764, 763), (766, 762, 745), (762, 767, 765), (766, 769, 762), (762, 770, 767), (773, 762, 768), (766, 774, 769), (781, 770, 771), (1097, 777, 780), (777, 778, 776), (766, 1098, 774), (779, 784, 778), (766, 785, 783), (802, 788, 787), (791, 788, 802), (793, 789, 790), (802, 793, 791), (797, 794, 795), (798, 795, 793), (798, 799, 797), (800, 793, 802), (802, 745, 757), (803, 802, 757), (803, 757, 804), (815, 804, 805), (800, 808, 1099), (801, 809, 800), (802, 810, 801), (812, 813, 811), (802, 816, 812), (822, 814, 815), (814, 824, 821), (814, 825, 824), (814, 826, 825), (814, 828, 827), (814, 829, 828), (814, 831, 830), (814, 833, 832), (835, 836, 834), (835, 838, 836), (840, 822, 837), (841, 822, 815), (844, 842, 822), (846, 815, 806), (841, 815, 846), (847, 846, 806), (847, 806, 807), (848, 847, 807), (835, 849, 839), (835, 855, 850), (851, 856, 835), (854, 857, 852), (857, 860, 856), (858, 861, 857), (859, 862, 858), (862, 863, 861), (865, 866, 864), (867, 868, 866), (841, 873, 845), (841, 874, 873), (841, 877, 876), (841, 881, 878), (879, 882, 841), (880, 867, 865), (1100, 883, 880), (841, 884, 879), (883, 869, 867), (887, 893, 886), (883, 870, 869), (888, 895, 883), (889, 899, 888), (846, 894, 841), (889, 900, 899), (901, 889, 890), (897, 902, 896), (901, 905, 900), (901, 891, 902), (903, 901, 902), (846, 907, 904), (901, 909, 908), (901, 912, 909), (901, 916, 912), (913, 918, 901), (846, 920, 915), (1101, 922, 917), (919, 923, 918), (927, 1101, 918), (928, 918, 923), (927, 929, 926), (931, 927, 928), (1102, 930, 927), (935, 846, 847), (846, 925, 921), (846, 939, 938), (846, 941, 940), (942, 847, 848), (945, 933, 934), (950, 944, 945), (946, 950, 945), (944, 949, 947), (950, 953, 949), (951, 955, 950), (952, 955, 951), (955, 957, 954), (956, 958, 955), (955, 960, 957), (958, 962, 955), (961, 963, 958), (963, 967, 962), (965, 969, 964), (966, 969, 965), (968, 970, 967), (973, 963, 969), (973, 971, 968), (973, 972, 971), (969, 974, 973), (969, 975, 974), (969, 976, 975), (977, 979, 978), (981, 980, 941), (985, 969, 966), (982, 986, 1103), (969, 985, 982), (988, 987, 935), (988, 935, 942), (969, 989, 979), (969, 991, 990), (995, 997, 996), (998, 999, 997), (998, 1000, 999), (1006, 969, 987), (1006, 1001, 998), (1006, 1002, 1001), (1007, 1006, 987), (1006, 1004, 1003), (1006, 1005, 1004), (1006, 1009, 1008), (1006, 1010, 1009), (1011, 987, 988), (1007, 987, 1011), (1006, 1014, 1013), (1006, 1015, 1014), (1006, 1016, 1015), (1006, 1017, 1016), (1006, 1019, 1018), (1020, 1021, 1019), (1007, 1022, 1020), (1007, 1023, 1022), (1024, 1025, 1023), (1024, 1027, 1026), (1007, 1028, 1024), (1007, 1029, 1028), (1030, 1031, 1029), (1030, 1033, 1032), (1034, 1007, 1011), (1030, 1035, 1033), (1038, 1039, 1037), (1007, 1041, 1040), (1043, 1044, 1042), (1045, 1046, 1043), (1048, 1049, 1047), (1051, 1007, 1034), (1052, 1050, 1048), (1053, 1054, 1052), (1058, 1104, 1057), (1051, 1059, 1058), (1061, 1062, 1060), (1061, 1065, 1064), (1066, 1067, 1065), (1069, 1072, 1068), (1071, 1076, 1070), (1073, 1078, 1077), (1081, 1078, 1073), (1079, 1081, 1073), (1089, 1082, 1083), (1084, 1087, 1086), (1124, 1106, 1107), (1124, 1109, 1110), (1124, 1110, 1111), (407, 1113, 1114), (1124, 1115, 1116), (1124, 1116, 1117), (407, 1118, 1119), (407, 1119, 1120), (1120, 1121, 1122), (407, 1122, 1123), (407, 1123, 1113), (407, 405, 1118), (1130, 1128, 1129), (1132, 1129, 1131), (1111, 1105, 1125), (1133, 1125, 1126), (1135, 1111, 1133), (1136, 1133, 1127), (1136, 1127, 1134), (1138, 1124, 1135), (1140, 1138, 1139), (1124, 1144, 1142), (1145, 1124, 1142), (1146, 1124, 1145), (1149, 1124, 1146), (1856, 1149, 1148), (480, 407, 1124), (1150, 1162, 1149), (1151, 1162, 1150), (1162, 1152, 1153), (1155, 1162, 1153), (1157, 1155, 1156), (1159, 1160, 1158), (1162, 1124, 1149), (1164, 1162, 1163), (1162, 1160, 1163), (480, 1124, 1162), (1166, 1162, 1165), (1170, 1162, 1167), (1172, 1165, 1162), (1857, 1173, 1172), (1166, 1165, 1174), (1175, 1166, 1174), (1177, 1178, 1166), (1179, 481, 480), (1181, 1162, 1166), (1184, 1181, 1183), (1185, 1181, 1184), (1187, 1181, 1185), (1188, 1181, 1186), (1189, 1180, 1188), (1194, 1195, 1166), (1196, 1166, 1195), (1200, 1182, 1198), (1202, 1181, 1200), (1203, 1200, 1201), (1208, 1179, 1180), (1208, 639, 1179), (1206, 1209, 1205), (1207, 1209, 1206), (1209, 1210, 1211), (1213, 1209, 1211), (1215, 1216, 1214), (1216, 1209, 1213), (1216, 1217, 1218), (1219, 1216, 1218), (1221, 1222, 1220), (1224, 1219, 1222), (1225, 1222, 1223), (1227, 1219, 1226), (1228, 1219, 1227), (1236, 1219, 1231), (1238, 1858, 1239), (1241, 1233, 1234), (1241, 1234, 1230), (1242, 1209, 1219), (1242, 1219, 1236), (1237, 1242, 1236), (1241, 1240, 1233), (1244, 1247, 1243), (1241, 1245, 1246), (1249, 1241, 1248), (1241, 1230, 1250), (1252, 1241, 1251), (1253, 1254, 1252), (1256, 1254, 1255), (1257, 1241, 1254), (1258, 1259, 1257), (1260, 1241, 1259), (1261, 1262, 1260), (1264, 1241, 1262), (1265, 1241, 1264), (1266, 1267, 1265), (1859, 1269, 1268), (1272, 1208, 1180), (1272, 1180, 1209), (1272, 1209, 1242), (1275, 1242, 1274), (1275, 1272, 1242), (1274, 1242, 1241), (1274, 1241, 1267), (1279, 1267, 1269), (1278, 1279, 1277), (1276, 1267, 1279), (1280, 1276, 1279), (1292, 1282, 1283), (1292, 1283, 1284), (1293, 1284, 1285), (1286, 1276, 1280), (1287, 1294, 1286), (1290, 1291, 1292), (1295, 1276, 1294), (1296, 1276, 1295), (1293, 1276, 1290), (1301, 1298, 1299), (1293, 1285, 1300), (1301, 1293, 1300), (1302, 1303, 1301), (1304, 1293, 1303), (1305, 1293, 1304), (1306, 1307, 1305), (1311, 1293, 1307), (1309, 1311, 1307), (1310, 1311, 1309), (1312, 1293, 1311), (1314, 1293, 1313), (1293, 1316, 1317), (1319, 1293, 1317), (1321, 1293, 1320), (1322, 1293, 1321), (1324, 1293, 1323), (1326, 1293, 1325), (1328, 1337, 1327), (1331, 1271, 1273), (1332, 1273, 1333), (1333, 1272, 1275), (1333, 1273, 1272), (1332, 1333, 1334), (1334, 1275, 1274), (1335, 1274, 1276), (1336, 1276, 1293), (1338, 1336, 1337), (1339, 1338, 1337), (1330, 1337, 1329), (1342, 1337, 1341), (1344, 1337, 1343), (1347, 1337, 1346), (1348, 1349, 1347), (1350, 1337, 1349), (1352, 1353, 1351), (1357, 1354, 1355), (1358, 1337, 1353), (1359, 1337, 1358), (1361, 1337, 1359), (1362, 1337, 1360), (1364, 1337, 1362), (1365, 1337, 1363), (1369, 1331, 1332), (1407, 1369, 1332), (1372, 1334, 1335), (1371, 1332, 1372), (1373, 1335, 1336), (1375, 1372, 1373), (1378, 1373, 1336), (1378, 1377, 1373), (1379, 1372, 1374), (1379, 1374, 1375), (1379, 1375, 1376), (1379, 1376, 1377), (1382, 1338, 1381), (1383, 1340, 1338), (1385, 1338, 1382), (1386, 1383, 1384), (1387, 1340, 1383), (1388, 1336, 1340), (1391, 1336, 1388), (1392, 1390, 1391), (1398, 1336, 1390), (1395, 1398, 1394), (1398, 1393, 1336), (1400, 1398, 1399), (1401, 1402, 1398), (1403, 1404, 1402), (1405, 1338, 1366), (807, 806, 1368), (1409, 1407, 1371), (1408, 1368, 1407), (1410, 1371, 1379), (1413, 1398, 1412), (1416, 1398, 1415), (1423, 1380, 1398), (1424, 1423, 1420), (1428, 1380, 1423), (1430, 1380, 1429), (1431, 1448, 1380), (1433, 1408, 1409), (1434, 1409, 1371), (1435, 1410, 1411), (1440, 1435, 1437), (1443, 1434, 1435), (1442, 1443, 1435), (1446, 1443, 1445), (1452, 1411, 1448), (1455, 1449, 1411), (1458, 1448, 1450), (1455, 1459, 1449), (1411, 1460, 1455), (1457, 1463, 1448), (1458, 1465, 1457), (1469, 1448, 1468), (1472, 1473, 1448), (1474, 1448, 1473), (1476, 1450, 1448), (1479, 1477, 1478), (1482, 1450, 1477), (1482, 1485, 1450), (1483, 1487, 1477), (1489, 942, 848), (848, 1406, 1408), (1433, 848, 1408), (1490, 848, 1433), (1489, 848, 1490), (1513, 1490, 1433), (1513, 1433, 1491), (1491, 1433, 1434), (1495, 1496, 1443), (1498, 1496, 1497), (1514, 1434, 1443), (1501, 1497, 1496), (1503, 1499, 1496), (1505, 1499, 1504), (1512, 988, 1489), (1515, 1513, 1514), (1517, 1499, 1516), (1518, 1499, 1517), (1519, 1514, 1518), (1521, 1514, 1520), (1522, 1514, 1521), (1525, 1514, 1522), (1511, 1499, 1510), (1529, 1499, 1527), (1530, 1528, 1529), (1531, 1499, 1528), (1533, 1499, 1531), (1516, 1499, 1533), (1537, 988, 1512), (1538, 1512, 1489), (1538, 1489, 1513), (1537, 1512, 1538), (1541, 1538, 1540), (1541, 1540, 1515), (1543, 1524, 1525), (1545, 1514, 1544), (1546, 1515, 1514), (1548, 1514, 1545), (1549, 1514, 1547), (1551, 1514, 1549), (1553, 1542, 1546), (1555, 1556, 1554), (1542, 1515, 1546), (1560, 1573, 1559), (1561, 1573, 1560), (1573, 1555, 1557), (1573, 1557, 1558), (1573, 1561, 1562), (1567, 1573, 1566), (1568, 1573, 1567), (1570, 1574, 1569), (1570, 1573, 1574), (1576, 1573, 1570), (1577, 1575, 1572), (1579, 1575, 1578), (1580, 1575, 1579), (1584, 1581, 1582), (1585, 1583, 1584), (1586, 1583, 1585), (1588, 1575, 1586), (1589, 1575, 1588), (1590, 1539, 1538), (1594, 1576, 1593), (1595, 1576, 1594), (1596, 1576, 1595), (1629, 1591, 1576), (1598, 1629, 1597), (1600, 1629, 1598), (1602, 1575, 1589), (1604, 1575, 1601), (1605, 1603, 1604), (1592, 1575, 1603), (1576, 1592, 1607), (1610, 1576, 1609), (1612, 1576, 1610), (1615, 1034, 1539), (1616, 1051, 1034), (1617, 1051, 1616), (1618, 1539, 1590), (1619, 1615, 1618), (1620, 1615, 1619), (1620, 1619, 1618), (1624, 1622, 1625), (1626, 1629, 1599), (1627, 1629, 1626), (1628, 1629, 1627), (1631, 1629, 1628), (1633, 1629, 1630), (1635, 1633, 1634), (1638, 1629, 1633), (1625, 1591, 1629), (1640, 1629, 1636), (1642, 1629, 1639), (1644, 1629, 1641), (1645, 1625, 1643), (1646, 1625, 1645), (1648, 1625, 1646), (1650, 1625, 1648), (1653, 1625, 1650), (1617, 1654, 1051), (1616, 1656, 1655), (1616, 1657, 1656), (1616, 1659, 1657), (1616, 1661, 1659), (1616, 1662, 1661), (1616, 1664, 1663), (1616, 1665, 1664), (1666, 1669, 1668), (1616, 1670, 1669), (1616, 1672, 1671), (1679, 1673, 1674), (1616, 1681, 1677), (1683, 1673, 1679), (1682, 1684, 1681), (1686, 1615, 1620), (1692, 1620, 1687), (1693, 1616, 1686), (1694, 1690, 1691), (1696, 1686, 1690), (1699, 1693, 1686), (1702, 1616, 1693), (1704, 1700, 1616), (1705, 1704, 1701), (1700, 1675, 1616), (1707, 1700, 1704), (1709, 1620, 1621), (1710, 1709, 1621), (1712, 1709, 1710), (1621, 1713, 1711), (1716, 1718, 1715), (1621, 1721, 1719), (1720, 1722, 1621), (1720, 1723, 1722), (1724, 1720, 1621), (1724, 1725, 1720), (1737, 1727, 1726), (1737, 1729, 1728), (1731, 1732, 1730), (1737, 1621, 1623), (1738, 1623, 1624), (1737, 1734, 1731), (1737, 1735, 1734), (1737, 1739, 1736), (1742, 1624, 1741), (1745, 1624, 1742), (1747, 1624, 1744), (1752, 1746, 1749), (1753, 1743, 1624), (1759, 1625, 1652), (1760, 1758, 1759), (1763, 1624, 1740), (1763, 1740, 1762), (1764, 1624, 1763), (1765, 1624, 1764), (1766, 1624, 1765), (1741, 1624, 1766), (1737, 1770, 1739), (1737, 1771, 1770), (1773, 1737, 1738), (1773, 1776, 1774), (1773, 1777, 1776), (1778, 1779, 1777), (1773, 1780, 1778), (1773, 1781, 1780), (1773, 1782, 1781), (1773, 1784, 1783), (1773, 1785, 1784), (1773, 1786, 1785), (1773, 1787, 1786), (1788, 1773, 1802), (1773, 1789, 1787), (1773, 1790, 1789), (1791, 1792, 1790), (1795, 1751, 1757), (1738, 1743, 1793), (1798, 1738, 1796), (1797, 1798, 1796), (1802, 1738, 1799), (1800, 1802, 1799), (1804, 1802, 1803), (1809, 1806, 1808), (1812, 1810, 1811), (1814, 1812, 1811), (1816, 1806, 1809), (1820, 1806, 1815), (1822, 1802, 1819), (1823, 1818, 1821), (1824, 1788, 1818), (1791, 1826, 1792), (1827, 1830, 1828), (1832, 1788, 1829), (1837, 1788, 1831), (1788, 1839, 1835), (1842, 1788, 1836), (1840, 1843, 1839), (1845, 1840, 1841), (1844, 1846, 1843), (1850, 1847, 1844), (1853, 1788, 1824), (1854, 1788, 1851), (1855, 1788, 1854), (332, 331, 328), (421, 420, 418), (422, 418, 1092), (422, 421, 418), (523, 518, 511), (517, 514, 522), (521, 517, 519), (524, 523, 511), (514, 529, 528), (530, 513, 528), (533, 532, 531), (534, 517, 521), (547, 546, 542), (552, 551, 556), (574, 572, 575), (576, 574, 575), (590, 589, 587), (622, 619, 613), (622, 621, 619), (623, 1095, 622), (628, 627, 616), (634, 631, 617), (647, 645, 643), (647, 643, 644), (661, 660, 634), (657, 1096, 661), (666, 658, 659), (689, 682, 683), (673, 686, 685), (777, 775, 781), (780, 777, 781), (776, 775, 777), (1097, 779, 777), (857, 851, 852), (1082, 1080, 1081), (1084, 1090, 1089), (1085, 1084, 1089), (1086, 1090, 1084), (1130, 1127, 1128), (1235, 1236, 1231), (1240, 1238, 1239), (1240, 1237, 1238), (1438, 1435, 1436), (1436, 1439, 1438), (1442, 1435, 1440), (1442, 1440, 1441), (1813, 1809, 1808), (1810, 1809, 1813), (1811, 1810, 1813), (1847, 1846, 1844), (1, 3, 2), (3, 5, 4), (10, 9, 4), (7, 11, 6), (10, 13, 9), (12, 14, 11), (15, 10, 17), (10, 18, 17), (10, 19, 18), (10, 20, 19), (21, 10, 22), (10, 23, 22), (24, 10, 25), (27, 28, 16), (29, 31, 28), (30, 32, 31), (33, 35, 31), (31, 10, 28), (36, 38, 35), (39, 41, 31), (42, 43, 41), (44, 46, 45), (48, 50, 47), (46, 31, 43), (49, 51, 50), (54, 46, 50), (52, 54, 51), (53, 55, 54), (55, 56, 54), (56, 57, 54), (10, 63, 62), (10, 66, 61), (10, 69, 68), (70, 69, 10), (70, 73, 72), (54, 75, 46), (75, 70, 10), (76, 75, 54), (77, 80, 79), (75, 80, 77), (80, 75, 82), (75, 84, 83), (75, 86, 85), (59, 88, 54), (89, 90, 54), (92, 93, 91), (94, 95, 76), (96, 97, 76), (98, 100, 76), (101, 102, 76), (102, 103, 76), (103, 105, 76), (106, 107, 78), (107, 108, 78), (109, 110, 78), (116, 118, 117), (123, 122, 119), (123, 121, 122), (124, 270, 123), (125, 127, 270), (270, 130, 126), (128, 131, 270), (270, 134, 129), (132, 135, 270), (86, 139, 138), (86, 75, 139), (75, 141, 140), (75, 143, 142), (143, 148, 147), (78, 151, 149), (150, 152, 78), (150, 154, 153), (150, 155, 154), (150, 156, 155), (150, 157, 156), (150, 158, 157), (114, 159, 78), (160, 161, 159), (163, 150, 78), (165, 164, 117), (118, 166, 165), (166, 178, 170), (167, 171, 178), (178, 174, 170), (171, 175, 178), (173, 177, 162), (176, 179, 178), (177, 180, 162), (179, 182, 178), (180, 184, 163), (185, 186, 184), (186, 188, 184), (189, 190, 188), (192, 193, 191), (199, 188, 191), (193, 194, 199), (196, 197, 199), (197, 198, 199), (200, 201, 199), (202, 206, 199), (218, 203, 204), (223, 225, 222), (225, 227, 224), (264, 226, 227), (264, 229, 226), (218, 241, 230), (233, 218, 232), (264, 218, 229), (235, 218, 205), (260, 247, 245), (262, 261, 248), (251, 264, 250), (263, 252, 253), (255, 263, 254), (256, 263, 255), (264, 221, 219), (262, 264, 261), (252, 264, 251), (264, 223, 221), (263, 264, 252), (270, 133, 134), (135, 267, 275), (270, 269, 265), (267, 271, 275), (268, 272, 271), (273, 244, 242), (277, 276, 274), (273, 246, 244), (278, 276, 277), (263, 260, 246), (275, 263, 270), (280, 279, 276), (281, 263, 275), (282, 281, 275), (283, 281, 282), (287, 286, 285), (289, 290, 286), (150, 293, 158), (150, 294, 293), (298, 295, 150), (298, 297, 295), (300, 303, 302), (150, 304, 303), (150, 305, 304), (150, 306, 305), (150, 307, 306), (308, 163, 184), (310, 309, 150), (163, 310, 150), (150, 311, 296), (150, 312, 311), (309, 315, 314), (163, 317, 316), (163, 318, 313), (163, 308, 318), (308, 320, 319), (308, 322, 321), (308, 324, 323), (324, 326, 325), (326, 328, 327), (308, 333, 328), (334, 337, 330), (337, 335, 336), (339, 343, 338), (334, 333, 308), (337, 334, 308), (347, 337, 308), (211, 346, 210), (215, 347, 214), (218, 347, 217), (347, 211, 212), (349, 264, 263), (349, 348, 264), (350, 263, 290), (352, 351, 263), (355, 349, 263), (356, 355, 353), (357, 349, 355), (360, 359, 358), (368, 367, 359), (362, 369, 361), (363, 370, 362), (366, 371, 370), (367, 372, 349), (370, 374, 362), (370, 375, 374), (376, 349, 372), (370, 378, 375), (380, 379, 349), (382, 381, 377), (382, 386, 384), (388, 387, 383), (382, 389, 386), (391, 406, 390), (395, 400, 406), (396, 401, 400), (398, 402, 401), (407, 403, 404), (424, 410, 341), (340, 424, 343), (409, 413, 408), (424, 409, 410), (412, 416, 411), (424, 412, 413), (418, 420, 417), (424, 423, 414), (412, 424, 416), (422, 426, 425), (428, 426, 423), (337, 424, 340), (426, 428, 427), (428, 424, 429), (424, 431, 430), (424, 433, 432), (424, 436, 435), (424, 439, 438), (424, 440, 437), (337, 441, 440), (337, 442, 441), (449, 444, 337), (446, 447, 445), (448, 449, 337), (450, 448, 347), (450, 347, 348), (451, 348, 349), (452, 451, 349), (453, 450, 348), (382, 458, 389), (382, 461, 458), (462, 452, 349), (463, 462, 349), (382, 464, 461), (382, 465, 464), (466, 451, 452), (479, 467, 382), (479, 468, 467), (479, 477, 468), (472, 478, 471), (479, 475, 476), (479, 453, 471), (480, 406, 407), (480, 479, 406), (480, 481, 479), (449, 483, 447), (449, 482, 483), (485, 489, 488), (486, 489, 485), (486, 492, 490), (487, 492, 486), (449, 495, 494), (498, 497, 449), (449, 499, 498), (495, 501, 500), (449, 504, 503), (449, 507, 504), (508, 507, 449), (501, 506, 505), (508, 510, 509), (513, 512, 508), (514, 513, 448), (522, 514, 511), (516, 515, 522), (511, 518, 1094), (448, 524, 511), (544, 537, 448), (526, 525, 512), (527, 526, 512), (514, 533, 531), (517, 534, 533), (448, 536, 535), (448, 537, 536), (533, 541, 540), (534, 542, 541), (546, 545, 541), (547, 548, 546), (537, 550, 549), (548, 556, 555), (556, 551, 557), (552, 554, 553), (544, 559, 550), (554, 561, 560), (564, 544, 448), (566, 565, 450), (568, 567, 479), (576, 570, 563), (574, 573, 571), (576, 575, 569), (576, 577, 574), (576, 580, 579), (576, 544, 580), (544, 583, 582), (544, 586, 585), (587, 589, 588), (584, 592, 590), (590, 594, 593), (597, 596, 564), (599, 598, 596), (600, 599, 596), (564, 602, 601), (595, 602, 564), (598, 603, 544), (595, 605, 602), (606, 584, 603), (609, 592, 584), (595, 610, 608), (614, 613, 611), (615, 614, 612), (595, 615, 610), (617, 616, 595), (634, 617, 595), (619, 621, 620), (614, 623, 622), (595, 624, 615), (616, 626, 625), (616, 627, 630), (634, 633, 629), (634, 636, 633), (638, 566, 567), (638, 637, 566), (568, 638, 567), (640, 568, 639), (645, 642, 641), (648, 647, 644), (636, 649, 648), (634, 649, 636), (634, 651, 649), (651, 653, 652), (634, 654, 651), (634, 660, 656), (663, 666, 659), (665, 669, 664), (663, 673, 666), (669, 667, 668), (673, 676, 670), (672, 673, 671), (673, 667, 669), (675, 678, 677), (673, 678, 675), (667, 673, 672), (673, 685, 684), (673, 689, 683), (689, 687, 688), (693, 663, 662), (695, 694, 638), (701, 700, 697), (722, 702, 701), (704, 705, 703), (704, 706, 705), (722, 707, 704), (709, 712, 708), (722, 713, 711), (713, 715, 714), (692, 719, 691), (719, 721, 718), (722, 699, 696), (719, 722, 721), (722, 701, 699), (723, 673, 693), (695, 724, 694), (725, 758, 694), (726, 725, 695), (722, 730, 729), (722, 736, 735), (737, 736, 722), (740, 739, 722), (745, 722, 723), (751, 750, 742), (752, 751, 742), (745, 753, 752), (745, 756, 755), (758, 757, 723), (745, 762, 761), (762, 769, 768), (762, 771, 770), (772, 771, 762), (773, 772, 762), (781, 775, 770), (782, 780, 781), (777, 779, 778), (766, 783, 1098), (785, 787, 786), (785, 802, 787), (791, 793, 790), (793, 795, 792), (797, 796, 794), (798, 797, 795), (793, 1099, 798), (800, 1099, 793), (801, 800, 802), (802, 766, 745), (802, 785, 766), (803, 814, 802), (815, 803, 804), (805, 804, 725), (806, 815, 805), (806, 805, 759), (802, 811, 810), (802, 812, 811), (815, 814, 803), (802, 817, 816), (819, 817, 802), (814, 819, 802), (817, 819, 818), (819, 821, 820), (814, 821, 819), (821, 824, 823), (814, 827, 826), (814, 830, 829), (814, 832, 831), (814, 834, 833), (814, 835, 834), (822, 835, 814), (835, 839, 838), (840, 835, 822), (845, 844, 822), (841, 845, 822), (842, 837, 822), (844, 843, 842), (835, 850, 849), (853, 851, 835), (835, 856, 855), (851, 857, 856), (854, 858, 857), (857, 861, 860), (858, 862, 861), (862, 864, 863), (862, 865, 864), (865, 867, 866), (867, 869, 868), (845, 872, 871), (845, 873, 872), (841, 875, 874), (841, 876, 875), (841, 878, 877), (841, 882, 881), (880, 883, 867), (841, 885, 884), (841, 886, 885), (841, 887, 886), (841, 894, 887), (883, 895, 870), (888, 899, 895), (892, 896, 891), (846, 898, 894), (889, 901, 900), (891, 901, 890), (896, 902, 891), (898, 846, 904), (901, 908, 905), (903, 906, 901), (846, 911, 907), (906, 910, 901), (910, 913, 901), (911, 915, 914), (911, 846, 915), (901, 917, 916), (901, 1101, 917), (846, 921, 920), (918, 1101, 901), (919, 924, 923), (1101, 927, 926), (928, 927, 918), (927, 930, 929), (1102, 932, 930), (846, 936, 925), (936, 938, 937), (936, 846, 938), (846, 940, 939), (846, 981, 941), (935, 981, 846), (942, 935, 847), (945, 944, 933), (944, 947, 943), (946, 948, 950), (944, 950, 949), (948, 951, 950), (950, 954, 953), (950, 955, 954), (952, 956, 955), (956, 959, 958), (958, 963, 962), (963, 968, 967), (964, 969, 963), (963, 973, 968), (969, 977, 976), (977, 969, 979), (935, 982, 981), (982, 984, 983), (982, 1103, 984), (987, 982, 935), (982, 985, 986), (987, 969, 982), (969, 990, 989), (969, 992, 991), (995, 993, 992), (993, 995, 994), (995, 998, 997), (1006, 992, 969), (1006, 995, 992), (1006, 998, 995), (1002, 1006, 1003), (1006, 1008, 1005), (1010, 1013, 1012), (1006, 1013, 1010), (1006, 1018, 1017), (1006, 1020, 1019), (1007, 1020, 1006), (1007, 1024, 1023), (1024, 1028, 1027), (1007, 1030, 1029), (1030, 1036, 1035), (1030, 1037, 1036), (1030, 1038, 1037), (1007, 1038, 1030), (1007, 1040, 1038), (1007, 1042, 1041), (1007, 1043, 1042), (1007, 1045, 1043), (1007, 1047, 1045), (1007, 1048, 1047), (1007, 1052, 1048), (1007, 1053, 1052), (1056, 1053, 1007), (1051, 1056, 1007), (1053, 1056, 1055), (1056, 1058, 1057), (1056, 1051, 1058), (1051, 1061, 1060), (1066, 1061, 1051), (1061, 1064, 1063), (1061, 1066, 1065), (1066, 1068, 1067), (1066, 1069, 1068), (1051, 1070, 1066), (1071, 1070, 1051), (1066, 1077, 1069), (1073, 1077, 1066), (1074, 1073, 1066), (1070, 1076, 1075), (1081, 1080, 1078), (1083, 1082, 1081), (1089, 1090, 1082), (1124, 1117, 1106), (1108, 1124, 1107), (1124, 1108, 1109), (1113, 1123, 1112), (1115, 407, 1114), (1118, 405, 1091), (407, 1120, 1122), (1124, 407, 1115), (1132, 1130, 1129), (1133, 1111, 1125), (1127, 1133, 1126), (1130, 1134, 1127), (1135, 1124, 1111), (1136, 1135, 1133), (1137, 1135, 1136), (1139, 1138, 1135), (1141, 1124, 1138), (1141, 1144, 1124), (1143, 1145, 1142), (1147, 1149, 1146), (1856, 1150, 1149), (1151, 1152, 1162), (1154, 1155, 1153), (1157, 1158, 1155), (1158, 1160, 1155), (1160, 1162, 1155), (1161, 1164, 1163), (1168, 1169, 1167), (1167, 1162, 1164), (1169, 1170, 1167), (1170, 1171, 1162), (1171, 1172, 1162), (1172, 1173, 1165), (1175, 1176, 1166), (1176, 1177, 1166), (1180, 1179, 480), (1162, 1180, 480), (1181, 1180, 1162), (1182, 1181, 1166), (1187, 1186, 1181), (1188, 1180, 1181), (1189, 1190, 1180), (1190, 1191, 1180), (1192, 1166, 1178), (1193, 1194, 1166), (1196, 1182, 1166), (1195, 1197, 1196), (1199, 1198, 1182), (1200, 1181, 1182), (1202, 1183, 1181), (1203, 1202, 1200), (1204, 1205, 1191), (1208, 640, 639), (1205, 1209, 1191), (1207, 1210, 1209), (1212, 1213, 1211), (1209, 1180, 1191), (1214, 1216, 1213), (1220, 1222, 1219), (1225, 1224, 1222), (1219, 1209, 1216), (1226, 1219, 1224), (1231, 1219, 1228), (1230, 1234, 1229), (1233, 1240, 1232), (1240, 1242, 1237), (1241, 1242, 1240), (1244, 1248, 1247), (1241, 1250, 1245), (1247, 1241, 1246), (1248, 1241, 1247), (1249, 1251, 1241), (1252, 1254, 1241), (1256, 1257, 1254), (1257, 1259, 1241), (1260, 1262, 1241), (1263, 1264, 1262), (1265, 1267, 1241), (1268, 1269, 1267), (1271, 695, 1208), (1272, 1271, 1208), (1273, 1271, 1272), (1276, 1274, 1267), (1270, 1279, 1269), (1278, 1280, 1279), (1281, 1286, 1280), (1293, 1292, 1284), (1286, 1294, 1276), (1289, 1297, 1288), (1297, 1276, 1296), (1290, 1297, 1289), (1293, 1290, 1292), (1290, 1276, 1297), (1301, 1300, 1298), (1301, 1303, 1293), (1305, 1307, 1293), (1308, 1309, 1307), (1312, 1313, 1293), (1314, 1316, 1293), (1315, 1317, 1316), (1318, 1319, 1317), (1319, 1320, 1293), (1322, 1323, 1293), (1324, 1325, 1293), (1326, 1327, 1293), (1327, 1337, 1293), (1328, 1329, 1337), (1331, 726, 1271), (1332, 1331, 1273), (1334, 1333, 1275), (1335, 1334, 1274), (1336, 1335, 1276), (1337, 1336, 1293), (1340, 1336, 1338), (1330, 1341, 1337), (1342, 1343, 1337), (1344, 1345, 1337), (1345, 1346, 1337), (1347, 1349, 1337), (1350, 1351, 1337), (1351, 1353, 1337), (1352, 1354, 1353), (1354, 1356, 1353), (1357, 1356, 1354), (1361, 1360, 1337), (1860, 1361, 1359), (1364, 1363, 1337), (1365, 1339, 1337), (1861, 1339, 1365), (1366, 1338, 1339), (1367, 1366, 1339), (1331, 759, 726), (1368, 759, 1331), (1369, 1368, 1331), (1370, 1368, 1369), (1407, 1370, 1369), (1371, 1407, 1332), (1372, 1332, 1334), (1379, 1371, 1372), (1373, 1372, 1335), (1375, 1374, 1372), (1376, 1375, 1373), (1377, 1376, 1373), (1378, 1379, 1377), (1380, 1379, 1378), (1384, 1383, 1338), (1385, 1384, 1338), (1389, 1388, 1340), (1391, 1390, 1336), (1393, 1378, 1336), (1390, 1394, 1398), (1395, 1396, 1398), (1396, 1397, 1398), (1398, 1378, 1393), (1397, 1399, 1398), (1400, 1401, 1398), (1398, 1380, 1378), (1404, 1398, 1402), (1405, 1381, 1338), (1368, 806, 759), (1406, 807, 1368), (1407, 1368, 1370), (1409, 1408, 1407), (1380, 1410, 1379), (1411, 1410, 1380), (1404, 1412, 1398), (1413, 1414, 1398), (1414, 1415, 1398), (1416, 1417, 1398), (1417, 1418, 1398), (1418, 1419, 1398), (1419, 1420, 1398), (1421, 1422, 1420), (1420, 1423, 1398), (1422, 1424, 1420), (1424, 1425, 1423), (1426, 1427, 1423), (1427, 1428, 1423), (1428, 1429, 1380), (1430, 1431, 1380), (1431, 1432, 1448), (1406, 848, 807), (1408, 1406, 1368), (1434, 1433, 1409), (1410, 1434, 1371), (1435, 1434, 1410), (1438, 1437, 1435), (1442, 1444, 1443), (1444, 1445, 1443), (1446, 1447, 1443), (1448, 1411, 1380), (1411, 1449, 1435), (1449, 1436, 1435), (1451, 1452, 1448), (1449, 1453, 1436), (1449, 1454, 1453), (1448, 1456, 1451), (1458, 1457, 1448), (1452, 1461, 1411), (1448, 1462, 1456), (1448, 1463, 1462), (1450, 1464, 1458), (1450, 1466, 1464), (1432, 1467, 1448), (1467, 1468, 1448), (1469, 1470, 1448), (1470, 1471, 1448), (1471, 1472, 1448), (1474, 1475, 1448), (1475, 1476, 1448), (1450, 1478, 1477), (1479, 1480, 1477), (1480, 1481, 1477), (1450, 1484, 1466), (1450, 1485, 1484), (1477, 1486, 1482), (1477, 1487, 1486), (1483, 1488, 1487), (1447, 1492, 1443), (1492, 1493, 1443), (1493, 1494, 1443), (1494, 1495, 1443), (1496, 1514, 1443), (1514, 1491, 1434), (1499, 1514, 1496), (1500, 1501, 1496), (1498, 1502, 1496), (1502, 1503, 1496), (1503, 1504, 1499), (1505, 1506, 1499), (1506, 1507, 1499), (1507, 1508, 1499), (1508, 1509, 1499), (1509, 1510, 1499), (1489, 988, 942), (1513, 1489, 1490), (1514, 1513, 1491), (1518, 1514, 1499), (1520, 1514, 1519), (1523, 1522, 1521), (1525, 1524, 1514), (1511, 1526, 1499), (1526, 1527, 1499), (1529, 1528, 1499), (1532, 1531, 1528), (1534, 1533, 1531), (1535, 1517, 1516), (1536, 1518, 1517), (1537, 1011, 988), (1539, 1537, 1538), (1540, 1538, 1513), (1541, 1590, 1538), (1515, 1540, 1513), (1542, 1541, 1515), (1544, 1514, 1524), (1548, 1547, 1514), (1550, 1549, 1547), (1551, 1546, 1514), (1552, 1551, 1549), (1553, 1556, 1542), (1559, 1573, 1558), (1563, 1565, 1562), (1564, 1566, 1565), (1573, 1556, 1555), (1565, 1573, 1562), (1566, 1573, 1565), (1568, 1574, 1573), (1572, 1575, 1571), (1575, 1570, 1571), (1573, 1542, 1556), (1575, 1576, 1570), (1578, 1575, 1577), (1580, 1583, 1575), (1581, 1584, 1583), (1586, 1575, 1583), (1587, 1586, 1585), (1537, 1034, 1011), (1539, 1034, 1537), (1591, 1622, 1542), (1591, 1542, 1573), (1576, 1591, 1573), (1592, 1576, 1575), (1596, 1629, 1576), (1597, 1629, 1596), (1600, 1599, 1629), (1602, 1601, 1575), (1604, 1603, 1575), (1606, 1592, 1603), (1608, 1607, 1592), (1609, 1576, 1607), (1611, 1593, 1576), (1612, 1611, 1576), (1613, 1595, 1594), (1614, 1597, 1596), (1615, 1616, 1034), (1618, 1615, 1539), (1621, 1618, 1590), (1541, 1621, 1590), (1621, 1620, 1618), (1622, 1541, 1542), (1623, 1621, 1541), (1622, 1623, 1541), (1624, 1623, 1622), (1625, 1622, 1591), (1631, 1630, 1629), (1632, 1631, 1628), (1634, 1633, 1630), (1637, 1636, 1629), (1638, 1637, 1629), (1640, 1639, 1629), (1642, 1641, 1629), (1643, 1625, 1629), (1644, 1643, 1629), (1647, 1646, 1645), (1649, 1648, 1646), (1651, 1650, 1648), (1653, 1652, 1625), (1051, 1654, 1071), (1616, 1655, 1617), (1657, 1659, 1658), (1659, 1661, 1660), (1616, 1663, 1662), (1616, 1666, 1665), (1666, 1668, 1667), (1666, 1616, 1669), (1616, 1671, 1670), (1677, 1672, 1616), (1674, 1673, 1616), (1675, 1674, 1616), (1672, 1677, 1676), (1673, 1678, 1616), (1677, 1681, 1680), (1616, 1682, 1681), (1678, 1682, 1616), (1682, 1685, 1684), (1686, 1616, 1615), (1688, 1687, 1620), (1689, 1688, 1620), (1690, 1686, 1620), (1691, 1690, 1620), (1692, 1691, 1620), (1696, 1695, 1686), (1698, 1697, 1693), (1699, 1698, 1693), (1701, 1704, 1616), (1702, 1701, 1616), (1703, 1702, 1693), (1707, 1706, 1700), (1708, 1707, 1704), (1711, 1710, 1621), (1709, 1689, 1620), (1621, 1714, 1713), (1621, 1715, 1714), (1716, 1715, 1621), (1715, 1718, 1717), (1621, 1719, 1716), (1621, 1722, 1721), (1737, 1724, 1621), (1737, 1726, 1724), (1737, 1728, 1727), (1737, 1730, 1729), (1737, 1731, 1730), (1731, 1734, 1733), (1738, 1737, 1623), (1737, 1736, 1735), (1740, 1624, 1625), (1624, 1743, 1738), (1745, 1744, 1624), (1747, 1746, 1624), (1748, 1747, 1744), (1749, 1746, 1747), (1751, 1750, 1624), (1746, 1751, 1624), (1624, 1754, 1753), (1624, 1755, 1754), (1756, 1755, 1624), (1750, 1756, 1624), (1757, 1751, 1746), (1759, 1758, 1625), (1758, 1740, 1625), (1761, 1740, 1758), (1767, 1766, 1765), (1768, 1742, 1741), (1739, 1770, 1769), (1737, 1772, 1771), (1737, 1774, 1772), (1773, 1774, 1737), (1774, 1776, 1775), (1773, 1778, 1777), (1773, 1783, 1782), (1802, 1773, 1738), (1773, 1791, 1790), (1827, 1791, 1773), (1788, 1827, 1773), (1751, 1795, 1794), (1793, 1796, 1738), (1798, 1799, 1738), (1800, 1801, 1802), (1804, 1806, 1802), (1805, 1807, 1806), (1807, 1808, 1806), (1816, 1815, 1806), (1817, 1816, 1809), (1818, 1788, 1802), (1819, 1802, 1806), (1820, 1819, 1806), (1821, 1818, 1802), (1822, 1821, 1802), (1825, 1824, 1818), (1827, 1834, 1830), (1788, 1834, 1827), (1832, 1831, 1788), (1833, 1832, 1829), (1788, 1835, 1834), (1837, 1836, 1788), (1835, 1839, 1838), (1788, 1840, 1839), (1841, 1840, 1788), (1842, 1841, 1788), (1840, 1844, 1843), (1840, 1848, 1844), (1850, 1849, 1847), (1852, 1851, 1788), (1853, 1852, 1788), (1855, 1829, 1788)])
me_mesh.update()

# ---- objects
ob_mycurve = bpy.data.objects.new('myCurve', me_mesh)

# ---- transforms, parenting, visibility, modifiers, constraints
ob_mycurve.location = (0.0, 0.0, 0.0)
_m = ob_mycurve.modifiers.new('Auto Smooth', 'NODES')
_m.node_group = ng_auto_smooth
_gi = [s.identifier for s in ng_auto_smooth.interface.items_tree if s.item_type == 'SOCKET' and s.in_out == 'INPUT']
_m[_gi[1]] = 3.142  # Angle

# ---- collection membership
scene.collection.objects.link(ob_mycurve)

# ---- scene / render settings (as saved in the file)
scene.frame_start = 1; scene.frame_end = 250; scene.frame_set(1)
scene.render.engine = 'BLENDER_EEVEE_NEXT'
scene.cycles.sampling_pattern = 'TABULATED_SOBOL'
scene.cycles.use_light_tree = False
scene.view_settings.view_transform = 'Filmic'
bpy.context.view_layer.update()

# ---- added for rendering (the .blend has no active camera and no usable light): camera, sun
cam_auto = bpy.data.cameras.new('AutoCamera')
cam_auto.lens = 50.0
cam_auto.sensor_width = 36.0
cam_auto.clip_end = 1000.0
ob_auto_camera = bpy.data.objects.new('AutoCamera', cam_auto)
scene.collection.objects.link(ob_auto_camera)
ob_auto_camera.location = (91.6475, 11.4785, 5.79896)
ob_auto_camera.rotation_euler = (1.09748, -7.21219e-08, 0.694738)
scene.camera = ob_auto_camera
light_auto_sun = bpy.data.lights.new('AutoSun', 'SUN')
light_auto_sun.energy = 3.0
light_auto_sun.angle = 0.0523599
ob_auto_sun = bpy.data.objects.new('AutoSun', light_auto_sun)
scene.collection.objects.link(ob_auto_sun)
ob_auto_sun.rotation_euler = (0.872665, 0.174533, 0.523599)
bpy.context.view_layer.update()
